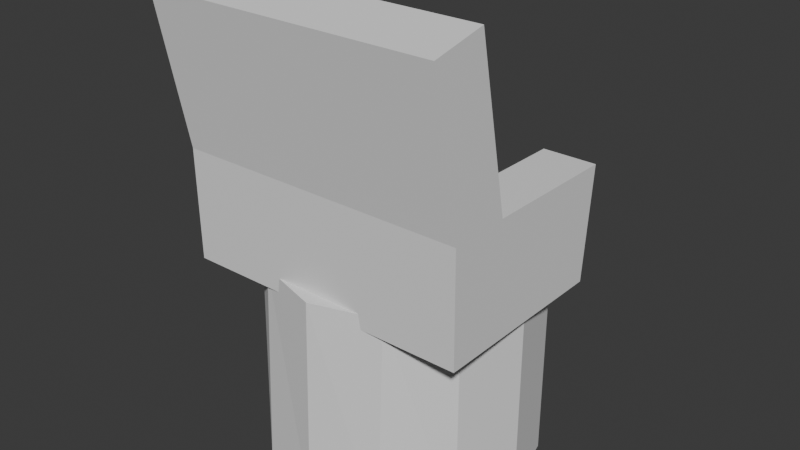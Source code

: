 # Source: cahir_3.blend  (saved by Blender 4.0.36; exported with 4.5.12 LTS)
import bpy
from mathutils import Matrix  # noqa: F401  (used for matrix-valued properties, if any)

bpy.ops.wm.read_factory_settings(use_empty=True)
scene = bpy.context.scene
scene.name = 'Scene'

# ---- collections
col_collection = bpy.data.collections.new('Collection'); scene.collection.children.link(col_collection)

# ---- images (referenced by path relative to the original .blend; pixels are not part of the script)
import os
ASSET_DIR = os.environ.get("B2B_ASSET_DIR", "")  # directory of the original .blend (textures are referenced by path, not embedded)
HERE = os.path.dirname(os.path.abspath(__file__))  # packed textures are extracted next to this script under _unpacked/

def load_image(name, relpath, width, height, colorspace="sRGB"):
    """Load a texture the original file referenced (path relative to the .blend, or extracted next to this script)."""
    p = next((c for c in (os.path.join(HERE, relpath), os.path.join(ASSET_DIR, relpath)) if relpath and os.path.exists(c)), "")
    if p:
        img = bpy.data.images.load(p, check_existing=True)
        img.name = name
    else:  # same state as the original file: an image datablock whose file is absent (Cycles renders it pink)
        img = bpy.data.images.new(name, width, height)
        img.source = "FILE"
        img.filepath = "//" + (relpath or name)
    img.colorspace_settings.name = colorspace
    return img
img_maptex_png = load_image('mapTex.png', 'mapTex.png', 1024, 1024, 'sRGB')

# ---- materials (node trees are filled in below, after node groups)
mat_material_001 = bpy.data.materials.new('Material.001')
mat_material_001.use_transparent_shadow = False

# ---- material node trees
mat_material_001.use_nodes = True; mat_material_001.node_tree.nodes.clear()
_N = mat_material_001.node_tree.nodes; _L = mat_material_001.node_tree.links
n0 = _N.new('ShaderNodeTexImage'); n0.name = 'Image Texture'; n0.location = (-293, 272)
n0.image = img_maptex_png
n1 = _N.new('ShaderNodeBsdfPrincipled'); n1.name = 'Principled BSDF'; n1.location = (-6, 293)
n1.inputs[3].default_value = 1.45
n2 = _N.new('ShaderNodeOutputMaterial'); n2.name = 'Material Output'; n2.location = (281, 310)
_L.new(n1.outputs[0], n2.inputs[0])
_L.new(n0.outputs[0], n1.inputs[0])
n2.is_active_output = True

# ---- world
world_world = bpy.data.worlds.new('World'); scene.world = world_world
world_world.use_nodes = True; world_world.node_tree.nodes.clear()
_N = world_world.node_tree.nodes; _L = world_world.node_tree.links
n0 = _N.new('ShaderNodeOutputWorld'); n0.name = 'World Output'; n0.location = (300, 300)
n1 = _N.new('ShaderNodeBackground'); n1.name = 'Background'; n1.location = (10, 300)
n1.inputs[0].default_value = (0.05088, 0.05088, 0.05088, 1.0)
_L.new(n1.outputs[0], n0.inputs[0])
n0.is_active_output = True
world_world.color = (0.05088, 0.05088, 0.05088)
world_world.use_sun_shadow = False
world_world.sun_shadow_jitter_overblur = 0.0

# ---- meshes
me_cube_001 = bpy.data.meshes.new('Cube.001')
me_cube_001.from_pydata([(0.9855, -0.8454, 10.97), (0.9855, -0.8407, 11.92), (0.9855, 1.05, 10.81), (0.9855, 1.052, 11.78), (0.9855, 0.1161, 11.0), (0.9855, 0.1162, 12.86), (0.9855, -0.3643, 12.88), (0.9855, -0.3684, 11.02), (0.9855, 0.6006, 10.87), (0.9855, 0.6006, 12.5), (0.0, 1.085, 10.64), (0.0, 1.087, 11.98), (0.0, -0.8584, 10.91), (0.0, -0.8704, 12.0), (0.0, 0.1164, 13.0), (0.0, 0.1161, 10.85), (0.0, -0.3785, 12.96), (0.0, -0.3839, 10.87), (0.0, 0.6161, 10.71), (0.0, 0.6161, 12.65), (0.6945, 1.089, 11.98), (0.6945, -0.8597, 10.89), (0.6945, 0.1165, 13.0), (0.6945, -0.3784, 12.95), (0.6945, 0.6161, 12.65), (0.6945, 1.087, 10.64), (0.6945, -0.8703, 11.99), (0.6945, 0.1161, 10.85), (0.6945, -0.3839, 10.87), (0.6945, 0.6161, 10.71), (0.9855, -0.6049, 12.69), (0.9855, -0.6103, 10.99), (0.0, -0.6266, 12.75), (0.0, -0.6335, 10.84), (0.6945, -0.6265, 12.75), (0.6945, -0.6335, 10.84), (0.9855, -0.1262, 11.01), (0.9855, -0.1244, 12.94), (0.0, -0.1339, 10.86), (0.0, -0.1314, 13.04), (0.6945, -0.1313, 13.04), (0.6945, -0.1339, 10.86), (0.9855, 0.9617, 10.75), (0.9855, 0.9597, 12.21), (0.0, 0.9528, 12.4), (0.0, 0.9528, 10.57), (0.6945, 0.9528, 12.4), (0.6945, 0.9528, 10.57), (1.013, 1.038, 11.74), (1.013, 1.036, 10.9), (1.013, 0.9499, 10.82), (1.013, -0.5958, 12.64), (1.013, -0.8239, 11.86), (1.013, -0.8175, 11.04), (1.013, -0.1232, 11.06), (1.013, 0.1158, 11.05), (1.013, 0.5937, 12.45), (1.013, 0.1159, 12.8), (1.013, -0.1217, 12.87), (1.013, -0.3584, 12.82), (1.013, -0.6007, 11.04), (1.013, -0.3621, 11.07), (1.013, 0.5937, 10.92), (1.013, 0.9479, 12.16), (0.9855, 1.007, 11.99), (1.013, 1.001, 11.99), (0.9855, 1.051, 11.21), (1.013, 1.042, 11.22), (0.9855, 1.005, 10.78), (1.013, 0.998, 10.82), (0.9855, -0.8731, 11.39), (1.013, -0.8441, 11.34), (1.013, -0.7243, 12.36), (0.9855, -0.7315, 12.41), (-0.9855, -0.8454, 10.97), (-0.9855, -0.8407, 11.92), (-0.9855, 1.05, 10.81), (-0.9855, 1.052, 11.78), (-0.9855, 0.1161, 11.0), (-0.9855, 0.1162, 12.86), (-0.9855, -0.3643, 12.88), (-0.9855, -0.3684, 11.02), (-0.9855, 0.6006, 10.87), (-0.9855, 0.6006, 12.5), (-0.6945, 1.089, 11.98), (-0.6945, -0.8597, 10.89), (-0.6945, 0.1165, 13.0), (-0.6945, -0.3784, 12.95), (-0.6945, 0.6161, 12.65), (-0.6945, 1.087, 10.64), (-0.6945, -0.8703, 11.99), (-0.6945, 0.1161, 10.85), (-0.6945, -0.3839, 10.87), (-0.6945, 0.6161, 10.71), (-0.9855, -0.6049, 12.69), (-0.9855, -0.6103, 10.99), (-0.6945, -0.6265, 12.75), (-0.6945, -0.6335, 10.84), (-0.9855, -0.1262, 11.01), (-0.9855, -0.1244, 12.94), (-0.6945, -0.1313, 13.04), (-0.6945, -0.1339, 10.86), (-0.9855, 0.9617, 10.75), (-0.9855, 0.9597, 12.21), (-0.6945, 0.9528, 12.4), (-0.6945, 0.9528, 10.57), (-1.013, 1.038, 11.74), (-1.013, 1.036, 10.9), (-1.013, 0.9499, 10.82), (-1.013, -0.5958, 12.64), (-1.013, -0.8239, 11.86), (-1.013, -0.8175, 11.04), (-1.013, -0.1232, 11.06), (-1.013, 0.1158, 11.05), (-1.013, 0.5937, 12.45), (-1.013, 0.1159, 12.8), (-1.013, -0.1217, 12.87), (-1.013, -0.3584, 12.82), (-1.013, -0.6007, 11.04), (-1.013, -0.3621, 11.07), (-1.013, 0.5937, 10.92), (-1.013, 0.9479, 12.16), (-0.9855, 1.007, 11.99), (-1.013, 1.001, 11.99), (-0.9855, 1.051, 11.21), (-1.013, 1.042, 11.22), (-0.9855, 1.005, 10.78), (-1.013, 0.998, 10.82), (-0.9855, -0.8731, 11.39), (-1.013, -0.8441, 11.34), (-1.013, -0.7243, 12.36), (-0.9855, -0.7315, 12.41), (-0.04001, -0.1231, 3.807), (0.1048, -0.07611, 3.807), (0.1048, 0.07611, 3.807), (-0.0464, 0.1209, 3.807), (-0.1293, -0.006776, 3.807), (-0.04001, -0.1231, 10.13), (0.1048, -0.07611, 10.13), (0.1048, 0.07611, 10.13), (-0.0464, 0.1209, 10.13), (-0.1293, -0.006776, 10.13), (-0.05806, -0.1796, 10.37), (0.1541, -0.1107, 10.37), (0.1541, 0.1124, 10.37), (-0.06743, 0.178, 10.37), (-0.1889, -0.00909, 10.37), (-0.05806, -0.1796, 10.94), (0.1541, -0.1107, 10.94), (0.1541, 0.1124, 10.94), (-0.06743, 0.178, 10.94), (-0.1889, -0.00909, 10.94), (0.2321, 0.1124, 9.849), (0.2321, -0.1107, 9.849), (0.1827, 0.07611, 9.609), (0.1827, -0.07611, 9.609), (0.2944, -0.07611, 9.239), (0.3079, -0.1107, 9.601), (0.2944, 0.07611, 9.239), (0.3079, 0.1124, 9.601), (0.5638, -0.07611, 9.02), (0.5697, -0.1107, 9.389), (0.5638, 0.07611, 9.02), (0.5697, 0.1124, 9.389), (0.5841, -0.1316, 8.887), (0.5942, -0.1911, 9.522), (0.5841, 0.1304, 8.887), (0.5942, 0.1928, 9.522), (0.8439, -0.1316, 8.752), (0.8541, -0.1911, 9.386), (0.8439, 0.1304, 8.752), (0.8541, 0.1928, 9.386), (-0.04001, -0.1231, 9.151), (-0.1293, -0.006776, 9.151), (-0.0464, 0.1209, 9.151), (0.1048, 0.07611, 9.151), (0.1048, -0.07611, 9.151), (-0.1293, -0.006776, 4.727), (-0.0464, 0.1209, 4.727), (0.1048, 0.07611, 4.727), (-0.04001, -0.1231, 4.727), (0.1048, -0.07611, 4.727), (-0.02859, -0.07292, 8.915), (0.05658, -0.04524, 8.915), (-0.08113, -0.004453, 8.915), (-0.03235, 0.07065, 8.915), (0.05658, 0.04431, 8.915), (-0.08113, -0.004453, 4.962), (-0.03235, 0.07065, 4.962), (0.05658, 0.04431, 4.962), (-0.02859, -0.07292, 4.962), (0.05658, -0.04524, 4.962), (-0.1106, 0.1916, 2.678), (1.075, -0.5221, 0.9536), (-0.1106, 0.1916, 3.955), (0.9913, -0.6686, 0.9536), (1.033, -0.498, 0.2823), (0.1106, 0.1916, 2.678), (0.1106, 0.1916, 3.955), (0.949, -0.6445, 0.2823), (0.2212, 0.0, 2.678), (0.9307, -0.4398, 0.004291), (0.847, -0.5863, 0.004291), (0.2212, 0.0, 3.955), (0.8287, -0.3816, 0.2823), (0.1106, -0.1916, 2.678), (0.1106, -0.1916, 3.955), (0.7451, -0.5281, 0.2823), (0.7865, -0.3575, 0.9536), (-0.1106, -0.1916, 2.678), (0.7028, -0.504, 0.9536), (-0.1106, -0.1916, 3.955), (-0.2212, 0.0, 2.678), (0.8287, -0.3816, 1.625), (-0.2212, 0.0, 3.955), (0.7451, -0.5281, 1.625), (0.9307, -0.4398, 1.903), (-0.08382, 0.1452, 4.173), (0.847, -0.5863, 1.903), (0.08382, 0.1452, 4.173), (1.033, -0.498, 1.625), (0.1676, 0.0, 4.173), (0.949, -0.6445, 1.625), (0.08382, -0.1452, 4.173), (1.085, -0.5226, 1.476), (-0.08382, -0.1452, 4.173), (0.9969, -0.6771, 1.476), (-0.1676, 0.0, 4.173), (0.7809, -0.349, 1.476), (0.6927, -0.5035, 1.476), (0.8254, -0.3744, 2.004), (0.7372, -0.5289, 2.004), (0.933, -0.4358, 2.297), (0.8448, -0.5903, 2.297), (1.041, -0.4972, 2.004), (0.9523, -0.6517, 2.004), (0.7388, -0.325, 2.931), (0.6506, -0.4795, 2.931), (0.8023, -0.3612, 2.931), (0.7141, -0.5157, 2.931), (0.9119, -0.4238, 2.931), (0.8237, -0.5783, 2.931), (1.072, -0.6191, 3.409), (1.049, -0.6606, 3.359), (1.029, -0.6785, 3.028), (1.026, -0.6664, 2.652), (1.037, -0.6281, 2.507), (1.063, -0.5842, 2.507), (1.09, -0.5553, 2.652), (1.102, -0.5522, 3.028), (1.097, -0.5781, 3.359), (-0.08528, 1.192, 0.9536), (0.08341, 1.193, 0.9536), (-0.08504, 1.143, 0.2823), (0.08365, 1.144, 0.2823), (-0.08447, 1.026, 0.004291), (0.08422, 1.027, 0.004291), (-0.08389, 0.9085, 0.2823), (0.0848, 0.9093, 0.2823), (-0.08365, 0.8598, 0.9536), (0.08504, 0.8607, 0.9536), (-0.08389, 0.9085, 1.625), (0.0848, 0.9093, 1.625), (-0.08447, 1.026, 1.903), (0.08422, 1.027, 1.903), (-0.08504, 1.143, 1.625), (0.08365, 1.144, 1.625), (-0.08994, 1.201, 1.476), (0.08798, 1.202, 1.476), (-0.08822, 0.8507, 1.476), (0.08969, 0.8516, 1.476), (-0.08847, 0.902, 2.004), (0.08944, 0.9029, 2.004), (-0.08908, 1.026, 2.297), (0.08884, 1.027, 2.297), (-0.08969, 1.15, 2.004), (0.08823, 1.151, 2.004), (-0.08799, 0.8023, 2.931), (0.08993, 0.8032, 2.931), (-0.08834, 0.8754, 2.931), (0.08957, 0.8763, 2.931), (-0.08896, 1.002, 2.931), (0.08895, 1.003, 2.931), (5.96e-08, 1.238, 3.409), (0.04762, 1.239, 3.359), (0.07296, 1.231, 3.028), (0.06416, 1.222, 2.652), (0.02534, 1.212, 2.507), (-0.02534, 1.212, 2.507), (-0.06416, 1.222, 2.652), (-0.07296, 1.231, 3.028), (-0.04762, 1.239, 3.359), (-1.075, 0.5221, 0.9536), (-0.9913, 0.6686, 0.9536), (-1.033, 0.498, 0.2823), (-0.949, 0.6445, 0.2823), (-0.9307, 0.4398, 0.004291), (-0.847, 0.5863, 0.004291), (-0.8287, 0.3816, 0.2823), (-0.7451, 0.5281, 0.2823), (-0.7865, 0.3575, 0.9536), (-0.7028, 0.504, 0.9536), (-0.8287, 0.3816, 1.625), (-0.7451, 0.5281, 1.625), (-0.9307, 0.4398, 1.903), (-0.847, 0.5863, 1.903), (-1.033, 0.498, 1.625), (-0.949, 0.6445, 1.625), (-1.085, 0.5226, 1.476), (-0.9969, 0.6771, 1.476), (-0.7809, 0.349, 1.476), (-0.6927, 0.5035, 1.476), (-0.8254, 0.3744, 2.004), (-0.7372, 0.5289, 2.004), (-0.933, 0.4358, 2.297), (-0.8448, 0.5903, 2.297), (-1.041, 0.4972, 2.004), (-0.9523, 0.6517, 2.004), (-0.7388, 0.325, 2.931), (-0.6506, 0.4795, 2.931), (-0.8023, 0.3612, 2.931), (-0.7141, 0.5157, 2.931), (-0.9119, 0.4238, 2.931), (-0.8237, 0.5783, 2.931), (-1.072, 0.6191, 3.409), (-1.049, 0.6606, 3.359), (-1.029, 0.6785, 3.028), (-1.026, 0.6664, 2.652), (-1.037, 0.6281, 2.507), (-1.063, 0.5842, 2.507), (-1.09, 0.5553, 2.652), (-1.102, 0.5522, 3.028), (-1.097, 0.5781, 3.359), (-0.9896, -0.6698, 0.9536), (-1.075, -0.5241, 0.9536), (-0.9476, -0.6453, 0.2823), (-1.033, -0.4996, 0.2823), (-0.8462, -0.5861, 0.004291), (-0.9313, -0.4404, 0.004291), (-0.7448, -0.5269, 0.2823), (-0.8299, -0.3812, 0.2823), (-0.7028, -0.5024, 0.9536), (-0.7879, -0.3567, 0.9536), (-0.7448, -0.5269, 1.625), (-0.8299, -0.3812, 1.625), (-0.8462, -0.5861, 1.903), (-0.9313, -0.4404, 1.903), (-0.9476, -0.6453, 1.625), (-1.033, -0.4996, 1.625), (-0.9951, -0.6784, 1.476), (-1.085, -0.5247, 1.476), (-0.6926, -0.5018, 1.476), (-0.7824, -0.3481, 1.476), (-0.7369, -0.5276, 2.004), (-0.8267, -0.374, 2.004), (-0.8439, -0.5901, 2.297), (-0.9336, -0.4364, 2.297), (-0.9508, -0.6525, 2.004), (-1.041, -0.4989, 2.004), (-0.6508, -0.4774, 2.931), (-0.7406, -0.3237, 2.931), (-0.714, -0.5142, 2.931), (-0.8037, -0.3606, 2.931), (-0.823, -0.5779, 2.931), (-0.9127, -0.4242, 2.931), (-1.072, -0.6191, 3.409), (-1.097, -0.5781, 3.359), (-1.102, -0.5522, 3.028), (-1.09, -0.5553, 2.652), (-1.063, -0.5842, 2.507), (-1.037, -0.6281, 2.507), (-1.026, -0.6664, 2.652), (-1.029, -0.6785, 3.028), (-1.049, -0.6606, 3.359), (0.08528, -1.192, 0.9536), (-0.08341, -1.193, 0.9536), (0.08504, -1.143, 0.2823), (-0.08365, -1.144, 0.2823), (0.08447, -1.026, 0.004291), (-0.08422, -1.027, 0.004291), (0.08389, -0.9085, 0.2823), (-0.0848, -0.9093, 0.2823), (0.08365, -0.8598, 0.9536), (-0.08504, -0.8607, 0.9536), (0.08389, -0.9085, 1.625), (-0.0848, -0.9093, 1.625), (0.08447, -1.026, 1.903), (-0.08422, -1.027, 1.903), (0.08504, -1.143, 1.625), (-0.08365, -1.144, 1.625), (0.08994, -1.201, 1.476), (-0.08798, -1.202, 1.476), (0.08822, -0.8507, 1.476), (-0.08969, -0.8516, 1.476), (0.08847, -0.902, 2.004), (-0.08944, -0.9029, 2.004), (0.08908, -1.026, 2.297), (-0.08884, -1.027, 2.297), (0.08969, -1.15, 2.004), (-0.08823, -1.151, 2.004), (0.08799, -0.8023, 2.931), (-0.08993, -0.8032, 2.931), (0.08834, -0.8754, 2.931), (-0.08957, -0.8763, 2.931), (0.08896, -1.002, 2.931), (-0.08896, -1.003, 2.931), (-1.788e-07, -1.238, 3.409), (-0.04762, -1.239, 3.359), (-0.07296, -1.231, 3.028), (-0.06416, -1.222, 2.652), (-0.02534, -1.212, 2.507), (0.02534, -1.212, 2.507), (0.06416, -1.222, 2.652), (0.07296, -1.231, 3.028), (0.04762, -1.239, 3.359), (0.9896, 0.6698, 0.9536), (1.075, 0.5241, 0.9536), (0.9476, 0.6453, 0.2823), (1.033, 0.4996, 0.2823), (0.8462, 0.5861, 0.004291), (0.9313, 0.4404, 0.004291), (0.7448, 0.5269, 0.2823), (0.8299, 0.3812, 0.2823), (0.7028, 0.5024, 0.9536), (0.7879, 0.3567, 0.9536), (0.7448, 0.5269, 1.625), (0.8299, 0.3812, 1.625), (0.8462, 0.5861, 1.903), (0.9313, 0.4404, 1.903), (0.9476, 0.6453, 1.625), (1.033, 0.4996, 1.625), (0.9951, 0.6784, 1.476), (1.085, 0.5247, 1.476), (0.6926, 0.5018, 1.476), (0.7824, 0.3481, 1.476), (0.7369, 0.5276, 2.004), (0.8267, 0.374, 2.004), (0.8439, 0.5901, 2.297), (0.9336, 0.4364, 2.297), (0.9508, 0.6525, 2.004), (1.041, 0.4989, 2.004), (0.6508, 0.4774, 2.931), (0.7406, 0.3237, 2.931), (0.714, 0.5142, 2.931), (0.8037, 0.3606, 2.931), (0.823, 0.5779, 2.931), (0.9127, 0.4242, 2.931), (1.072, 0.6191, 3.409), (1.097, 0.5781, 3.359), (1.102, 0.5522, 3.028), (1.09, 0.5553, 2.652), (1.063, 0.5842, 2.507), (1.037, 0.6281, 2.507), (1.026, 0.6664, 2.652), (1.029, 0.6785, 3.028), (1.049, 0.6606, 3.359), (-0.07296, 0.1916, 3.302), (0.04762, 0.1916, 3.636), (2.235e-08, 0.1916, 3.686), (-0.04762, 0.1916, 3.636), (-0.06416, 0.1916, 2.922), (-0.02534, 0.1916, 2.774), (0.06416, 0.1916, 2.922), (0.07296, 0.1916, 3.302), (0.02534, 0.1916, 2.774), (0.1897, 0.05456, 3.636), (0.1659, 0.0958, 3.686), (0.1295, 0.159, 3.302), (0.1421, 0.137, 3.636), (0.2024, 0.03262, 3.302), (0.198, 0.04024, 2.922), (0.1786, 0.07386, 2.774), (0.1339, 0.1514, 2.922), (0.1533, 0.1177, 2.774), (0.1421, -0.137, 3.636), (0.1659, -0.0958, 3.686), (0.2024, -0.03262, 3.302), (0.1897, -0.05456, 3.636), (0.1295, -0.159, 3.302), (0.1339, -0.1514, 2.922), (0.1533, -0.1177, 2.774), (0.198, -0.04024, 2.922), (0.1786, -0.07386, 2.774), (-0.04762, -0.1916, 3.636), (-6.706e-08, -0.1916, 3.686), (0.07296, -0.1916, 3.302), (0.04762, -0.1916, 3.636), (-0.07296, -0.1916, 3.302), (-0.06416, -0.1916, 2.922), (-0.02534, -0.1916, 2.774), (0.06416, -0.1916, 2.922), (0.02534, -0.1916, 2.774), (-0.1295, -0.159, 3.302), (-0.1897, -0.05456, 3.636), (-0.1659, -0.0958, 3.686), (-0.1421, -0.137, 3.636), (-0.1339, -0.1514, 2.922), (-0.1533, -0.1177, 2.774), (-0.198, -0.04024, 2.922), (-0.2024, -0.03262, 3.302), (-0.1786, -0.07386, 2.774), (-0.2024, 0.03262, 3.302), (-0.1421, 0.137, 3.636), (-0.1659, 0.0958, 3.686), (-0.1897, 0.05456, 3.636), (-0.198, 0.04024, 2.922), (-0.1786, 0.07386, 2.774), (-0.1339, 0.1514, 2.922), (-0.1295, 0.159, 3.302), (-0.1533, 0.1177, 2.774), (0.0, -1.099, 20.31), (0.0, -0.8014, 20.57), (0.0, -0.9558, 15.66), (0.0, -0.6586, 15.92), (0.0, -0.815, 11.76), (0.0, -0.8742, 12.02), (0.0, -0.6228, 11.93), (0.0, -0.577, 12.28), (0.9681, -0.8742, 12.02), (1.021, -0.8149, 11.76), (0.9681, -1.099, 20.31), (1.021, -1.046, 20.35), (0.9681, -0.577, 12.28), (1.021, -0.6228, 11.93), (1.021, -0.8539, 20.52), (0.9681, -0.8014, 20.57), (0.0, -1.247, 24.16), (0.0, -1.207, 24.53), (0.0, -1.017, 24.77), (0.0, -0.954, 24.54), (0.9681, -0.954, 24.54), (1.021, -1.017, 24.77), (0.9681, -1.247, 24.16), (1.021, -1.207, 24.53), (0.9681, -0.6586, 15.92), (1.021, -0.7111, 15.87), (1.021, -0.9032, 15.71), (0.9681, -0.9558, 15.66), (-0.9681, -0.8742, 12.02), (-1.021, -0.8149, 11.76), (-0.9681, -1.099, 20.31), (-1.021, -1.046, 20.35), (-0.9681, -0.577, 12.28), (-1.021, -0.6228, 11.93), (-1.021, -0.8539, 20.52), (-0.9681, -0.8014, 20.57), (-0.9681, -0.954, 24.54), (-1.021, -1.017, 24.77), (-0.9681, -1.247, 24.16), (-1.021, -1.207, 24.53), (-0.9681, -0.6586, 15.92), (-1.021, -0.7111, 15.87), (-1.021, -0.9032, 15.71), (-0.9681, -0.9558, 15.66), (0.8932, -0.3298, 16.33), (1.184, -0.3298, 16.33), (0.8932, -0.003879, 16.5), (1.184, -0.003879, 16.5), (0.8932, 0.3229, 16.42), (1.184, 0.3229, 16.42), (0.8932, 0.6348, 16.02), (1.184, 0.6348, 16.02), (0.8932, -0.6417, 15.99), (1.184, -0.6417, 15.99), (0.8932, -0.9437, 15.63), (1.184, -0.9437, 15.63), (0.8932, -0.3249, 15.94), (1.184, -0.3249, 15.94), (0.8932, 0.001072, 16.11), (1.184, 0.001072, 16.11), (0.8932, 0.3278, 16.02), (1.184, 0.3278, 16.02), (0.8932, 0.6397, 15.63), (1.184, 0.6397, 15.63), (0.8932, -0.6368, 15.6), (1.184, -0.6368, 15.6), (0.8932, -0.9388, 15.23), (1.184, -0.9388, 15.23), (0.9208, 0.7263, 15.76), (1.16, 0.7263, 15.76), (0.9208, 0.7302, 15.46), (1.16, 0.7302, 15.46), (0.995, 0.7765, 15.56), (1.092, 0.7765, 15.56), (0.995, 0.779, 15.35), (1.092, 0.779, 15.35), (1.184, 0.4777, 16.26), (0.8932, 0.4777, 16.26), (1.184, 0.4827, 15.86), (0.8932, 0.4827, 15.86), (1.099, 0.5829, 15.06), (0.9789, 0.5829, 15.06), (1.099, 0.4258, 15.3), (0.9789, 0.4258, 15.3), (1.081, 0.512, 14.36), (1.003, 0.512, 14.36), (1.081, 0.3579, 14.51), (1.003, 0.3579, 14.51), (1.081, 0.4653, 13.62), (1.003, 0.4653, 13.62), (1.081, 0.3103, 13.74), (1.003, 0.3103, 13.74), (1.081, 0.4249, 12.74), (1.003, 0.4249, 12.74), (1.081, 0.2688, 12.81), (1.003, 0.2688, 12.81), (1.081, 0.4007, 11.78), (1.003, 0.4007, 11.78), (1.081, 0.2447, 11.85), (1.003, 0.2447, 11.85), (1.081, 0.3881, 10.92), (1.003, 0.3881, 10.92), (1.081, 0.2316, 10.95), (1.003, 0.2316, 10.95), (-0.8932, -0.3298, 16.33), (-1.184, -0.3298, 16.33), (-0.8932, -0.003879, 16.5), (-1.184, -0.003879, 16.5), (-0.8932, 0.3229, 16.42), (-1.184, 0.3229, 16.42), (-0.8932, 0.6348, 16.02), (-1.184, 0.6348, 16.02), (-0.8932, -0.6417, 15.99), (-1.184, -0.6417, 15.99), (-0.8932, -0.9437, 15.63), (-1.184, -0.9437, 15.63), (-0.8932, -0.3249, 15.94), (-1.184, -0.3249, 15.94), (-0.8932, 0.001072, 16.11), (-1.184, 0.001072, 16.11), (-0.8932, 0.3278, 16.02), (-1.184, 0.3278, 16.02), (-0.8932, 0.6397, 15.63), (-1.184, 0.6397, 15.63), (-0.8932, -0.6368, 15.6), (-1.184, -0.6368, 15.6), (-0.8932, -0.9388, 15.23), (-1.184, -0.9388, 15.23), (-0.9208, 0.7263, 15.76), (-1.16, 0.7263, 15.76), (-0.9208, 0.7302, 15.46), (-1.16, 0.7302, 15.46), (-0.995, 0.7765, 15.56), (-1.092, 0.7765, 15.56), (-0.995, 0.779, 15.35), (-1.092, 0.779, 15.35), (-1.184, 0.4777, 16.26), (-0.8932, 0.4777, 16.26), (-1.184, 0.4827, 15.86), (-0.8932, 0.4827, 15.86), (-1.099, 0.5829, 15.06), (-0.9789, 0.5829, 15.06), (-1.099, 0.4258, 15.3), (-0.9789, 0.4258, 15.3), (-1.081, 0.512, 14.36), (-1.003, 0.512, 14.36), (-1.081, 0.3579, 14.51), (-1.003, 0.3579, 14.51), (-1.081, 0.4653, 13.62), (-1.003, 0.4653, 13.62), (-1.081, 0.3103, 13.74), (-1.003, 0.3103, 13.74), (-1.081, 0.4249, 12.74), (-1.003, 0.4249, 12.74), (-1.081, 0.2688, 12.81), (-1.003, 0.2688, 12.81), (-1.081, 0.4007, 11.78), (-1.003, 0.4007, 11.78), (-1.081, 0.2447, 11.85), (-1.003, 0.2447, 11.85), (-1.081, 0.3881, 10.92), (-1.003, 0.3881, 10.92), (-1.081, 0.2316, 10.95), (-1.003, 0.2316, 10.95)], [], [(25, 20, 3, 66, 2), (9, 5, 57, 56), (35, 31, 0, 21), (29, 8, 4, 27), (4, 8, 62, 55), (41, 36, 7, 28), (36, 4, 55, 54), (5, 37, 58, 57), (47, 42, 8, 29), (46, 44, 19, 24), (40, 39, 16, 23), (24, 19, 14, 22), (34, 32, 13, 26), (21, 26, 13, 12), (0, 70, 1, 26, 21), (30, 34, 26, 1, 73), (9, 24, 22, 5), (37, 40, 23, 6), (43, 46, 24, 9), (45, 47, 29, 18), (38, 41, 28, 17), (18, 29, 27, 15), (33, 35, 21, 12), (10, 11, 20, 25), (17, 28, 35, 33), (6, 23, 34, 30), (23, 16, 32, 34), (28, 7, 31, 35), (7, 36, 54, 61), (15, 27, 41, 38), (5, 22, 40, 37), (22, 14, 39, 40), (1, 70, 71, 52), (27, 4, 36, 41), (10, 25, 47, 45), (3, 20, 46, 43, 64), (20, 11, 44, 46), (25, 2, 68, 42, 47), (31, 7, 61, 60), (60, 51, 72, 52, 71, 53), (62, 56, 57, 55), (54, 58, 59, 61), (50, 63, 56, 62), (61, 59, 51, 60), (55, 57, 58, 54), (49, 67, 48, 65, 63, 50, 69), (43, 9, 56, 63), (8, 42, 50, 62), (2, 66, 67, 49), (6, 30, 51, 59), (3, 64, 65, 48), (42, 68, 69, 50), (0, 31, 60, 53), (37, 6, 59, 58), (30, 73, 72, 51), (65, 64, 43, 63), (67, 66, 3, 48), (69, 68, 2, 49), (71, 70, 0, 53), (72, 73, 1, 52), (89, 76, 124, 77, 84), (83, 114, 115, 79), (97, 85, 74, 95), (93, 91, 78, 82), (78, 113, 120, 82), (101, 92, 81, 98), (98, 112, 113, 78), (79, 115, 116, 99), (105, 93, 82, 102), (104, 88, 19, 44), (100, 87, 16, 39), (88, 86, 14, 19), (96, 90, 13, 32), (85, 12, 13, 90), (74, 85, 90, 75, 128), (94, 131, 75, 90, 96), (83, 79, 86, 88), (99, 80, 87, 100), (103, 83, 88, 104), (45, 18, 93, 105), (38, 17, 92, 101), (18, 15, 91, 93), (33, 12, 85, 97), (10, 89, 84, 11), (17, 33, 97, 92), (80, 94, 96, 87), (87, 96, 32, 16), (92, 97, 95, 81), (81, 119, 112, 98), (15, 38, 101, 91), (79, 99, 100, 86), (86, 100, 39, 14), (75, 110, 129, 128), (91, 101, 98, 78), (10, 45, 105, 89), (77, 122, 103, 104, 84), (84, 104, 44, 11), (89, 105, 102, 126, 76), (95, 118, 119, 81), (118, 111, 129, 110, 130, 109), (120, 113, 115, 114), (112, 119, 117, 116), (108, 120, 114, 121), (119, 118, 109, 117), (113, 112, 116, 115), (107, 127, 108, 121, 123, 106, 125), (103, 121, 114, 83), (82, 120, 108, 102), (76, 107, 125, 124), (80, 117, 109, 94), (77, 106, 123, 122), (102, 108, 127, 126), (74, 111, 118, 95), (99, 116, 117, 80), (94, 109, 130, 131), (123, 121, 103, 122), (125, 106, 77, 124), (127, 107, 76, 126), (129, 111, 74, 128), (130, 110, 75, 131), (173, 172, 137, 141), (174, 173, 141, 140), (175, 174, 140, 139), (172, 176, 138, 137), (176, 175, 139, 138), (137, 138, 143, 142), (140, 141, 146, 145), (144, 143, 153, 152), (141, 137, 142, 146), (139, 140, 145, 144), (146, 142, 147, 151), (144, 145, 150, 149), (142, 143, 148, 147), (145, 146, 151, 150), (143, 144, 149, 148), (149, 150, 151, 147, 148), (143, 138, 155, 153), (155, 154, 158, 156), (139, 144, 152, 154), (138, 139, 154, 155), (156, 158, 162, 160), (152, 153, 157, 159), (154, 152, 159, 158), (153, 155, 156, 157), (162, 163, 167, 166), (158, 159, 163, 162), (159, 157, 161, 163), (157, 156, 160, 161), (167, 165, 169, 171), (163, 161, 165, 167), (161, 160, 164, 165), (160, 162, 166, 164), (168, 170, 171, 169), (165, 164, 168, 169), (164, 166, 170, 168), (166, 167, 171, 170), (183, 186, 175, 176), (182, 183, 176, 172), (186, 185, 174, 175), (185, 184, 173, 174), (184, 182, 172, 173), (136, 132, 180, 177), (135, 136, 177, 178), (134, 135, 178, 179), (132, 133, 181, 180), (133, 134, 179, 181), (187, 190, 182, 184), (188, 187, 184, 185), (189, 188, 185, 186), (190, 191, 183, 182), (191, 189, 186, 183), (181, 179, 189, 191), (180, 181, 191, 190), (179, 178, 188, 189), (178, 177, 187, 188), (177, 180, 190, 187), (460, 192, 194, 198, 197, 462, 463, 457, 458, 459, 456), (462, 197, 192, 460, 461, 464), (197, 198, 203, 200, 470, 469, 465, 466, 468, 467, 472), (470, 200, 197, 472, 473, 471), (200, 203, 206, 205, 479, 478, 474, 475, 477, 476, 481), (479, 205, 200, 481, 482, 480), (205, 206, 211, 209, 488, 487, 483, 484, 486, 485, 490), (488, 209, 205, 490, 491, 489), (211, 206, 223, 225), (496, 209, 211, 214, 212, 498, 499, 493, 494, 495, 492), (498, 212, 209, 496, 497, 500), (505, 212, 214, 194, 192, 507, 508, 502, 503, 504, 501), (507, 192, 212, 505, 506, 509), (192, 197, 200, 205, 209, 212), (225, 223, 221, 219, 217, 227), (203, 198, 219, 221), (214, 211, 225, 227), (198, 194, 217, 219), (206, 203, 221, 223), (194, 214, 227, 217), (193, 195, 199, 196), (196, 199, 202, 201), (201, 202, 207, 204), (204, 207, 210, 208), (208, 210, 215, 213), (213, 215, 218, 216), (202, 199, 195, 222, 218, 215, 210, 207), (216, 218, 222, 220), (220, 222, 195, 193), (220, 193, 196, 201, 204, 208, 213, 216), (234, 224, 228, 230, 232), (224, 226, 229, 228), (232, 230, 238, 240), (233, 232, 240, 241), (232, 233, 235, 234), (234, 235, 226, 224), (231, 229, 226, 235, 233), (236, 237, 239, 238), (238, 239, 241, 240), (229, 231, 239, 237), (228, 229, 237, 236), (231, 233, 241, 239), (230, 228, 236, 238), (243, 242, 475, 474), (243, 474, 478, 244), (479, 245, 244, 478), (246, 245, 479, 480), (247, 246, 480, 482), (481, 248, 247, 482), (476, 249, 248, 481), (250, 249, 476, 477), (242, 250, 477, 475), (250, 242, 243, 244, 245, 246, 247, 248, 249), (251, 252, 254, 253), (253, 254, 256, 255), (255, 256, 258, 257), (257, 258, 260, 259), (259, 260, 262, 261), (261, 262, 264, 263), (256, 254, 252, 266, 264, 262, 260, 258), (263, 264, 266, 265), (265, 266, 252, 251), (265, 251, 253, 255, 257, 259, 261, 263), (275, 267, 269, 271, 273), (267, 268, 270, 269), (273, 271, 279, 281), (274, 273, 281, 282), (273, 274, 276, 275), (275, 276, 268, 267), (272, 270, 268, 276, 274), (277, 278, 280, 279), (279, 280, 282, 281), (270, 272, 280, 278), (269, 270, 278, 277), (272, 274, 282, 280), (271, 269, 277, 279), (457, 284, 283, 458), (285, 284, 457, 463), (462, 286, 285, 463), (464, 287, 286, 462), (461, 288, 287, 464), (288, 461, 460, 289), (456, 290, 289, 460), (459, 291, 290, 456), (458, 283, 291, 459), (291, 283, 284, 285, 286, 287, 288, 289, 290), (292, 293, 295, 294), (294, 295, 297, 296), (296, 297, 299, 298), (298, 299, 301, 300), (300, 301, 303, 302), (302, 303, 305, 304), (297, 295, 293, 307, 305, 303, 301, 299), (304, 305, 307, 306), (306, 307, 293, 292), (306, 292, 294, 296, 298, 300, 302, 304), (316, 308, 310, 312, 314), (308, 309, 311, 310), (314, 312, 320, 322), (315, 314, 322, 323), (314, 315, 317, 316), (316, 317, 309, 308), (313, 311, 309, 317, 315), (318, 319, 321, 320), (320, 321, 323, 322), (311, 313, 321, 319), (310, 311, 319, 318), (313, 315, 323, 321), (312, 310, 318, 320), (502, 325, 324, 503), (325, 502, 508, 326), (327, 326, 508, 507), (509, 328, 327, 507), (506, 329, 328, 509), (329, 506, 505, 330), (501, 331, 330, 505), (504, 332, 331, 501), (503, 324, 332, 504), (332, 324, 325, 326, 327, 328, 329, 330, 331), (333, 334, 336, 335), (335, 336, 338, 337), (337, 338, 340, 339), (339, 340, 342, 341), (341, 342, 344, 343), (343, 344, 346, 345), (338, 336, 334, 348, 346, 344, 342, 340), (345, 346, 348, 347), (347, 348, 334, 333), (347, 333, 335, 337, 339, 341, 343, 345), (357, 349, 351, 353, 355), (349, 350, 352, 351), (355, 353, 361, 363), (356, 355, 363, 364), (355, 356, 358, 357), (357, 358, 350, 349), (354, 352, 350, 358, 356), (359, 360, 362, 361), (361, 362, 364, 363), (352, 354, 362, 360), (351, 352, 360, 359), (354, 356, 364, 362), (353, 351, 359, 361), (493, 366, 365, 494), (499, 367, 366, 493), (498, 368, 367, 499), (500, 369, 368, 498), (497, 370, 369, 500), (370, 497, 496, 371), (492, 372, 371, 496), (495, 373, 372, 492), (494, 365, 373, 495), (373, 365, 366, 367, 368, 369, 370, 371, 372), (374, 375, 377, 376), (376, 377, 379, 378), (378, 379, 381, 380), (380, 381, 383, 382), (382, 383, 385, 384), (384, 385, 387, 386), (379, 377, 375, 389, 387, 385, 383, 381), (386, 387, 389, 388), (388, 389, 375, 374), (388, 374, 376, 378, 380, 382, 384, 386), (398, 390, 392, 394, 396), (390, 391, 393, 392), (396, 394, 402, 404), (397, 396, 404, 405), (396, 397, 399, 398), (398, 399, 391, 390), (395, 393, 391, 399, 397), (400, 401, 403, 402), (402, 403, 405, 404), (393, 395, 403, 401), (392, 393, 401, 400), (395, 397, 405, 403), (394, 392, 400, 402), (483, 407, 406, 484), (487, 408, 407, 483), (408, 487, 488, 409), (489, 410, 409, 488), (491, 411, 410, 489), (411, 491, 490, 412), (413, 412, 490, 485), (486, 414, 413, 485), (484, 406, 414, 486), (414, 406, 407, 408, 409, 410, 411, 412, 413), (415, 416, 418, 417), (417, 418, 420, 419), (419, 420, 422, 421), (421, 422, 424, 423), (423, 424, 426, 425), (425, 426, 428, 427), (420, 418, 416, 430, 428, 426, 424, 422), (427, 428, 430, 429), (429, 430, 416, 415), (429, 415, 417, 419, 421, 423, 425, 427), (439, 431, 433, 435, 437), (431, 432, 434, 433), (437, 435, 443, 445), (438, 437, 445, 446), (437, 438, 440, 439), (439, 440, 432, 431), (436, 434, 432, 440, 438), (441, 442, 444, 443), (443, 444, 446, 445), (434, 436, 444, 442), (433, 434, 442, 441), (436, 438, 446, 444), (435, 433, 441, 443), (448, 447, 466, 465), (449, 448, 465, 469), (450, 449, 469, 470), (451, 450, 470, 471), (452, 451, 471, 473), (472, 453, 452, 473), (454, 453, 472, 467), (455, 454, 467, 468), (447, 455, 468, 466), (455, 447, 448, 449, 450, 451, 452, 453, 454), (512, 510, 511, 513), (511, 510, 526, 527, 528, 529), (525, 511, 529, 530), (510, 520, 532, 526), (518, 537, 512, 515), (537, 520, 510, 512), (531, 528, 527, 533), (535, 524, 521, 536), (513, 511, 525, 534), (517, 513, 534, 522), (521, 524, 531, 533), (523, 535, 536, 519), (516, 523, 519, 514), (516, 514, 515, 517), (523, 516, 517, 522), (535, 523, 522, 534), (537, 518, 519, 536), (514, 519, 518, 515), (528, 531, 530, 529), (533, 527, 526, 532), (525, 530, 531, 524), (532, 520, 521, 533), (524, 535, 534, 525), (520, 537, 536, 521), (515, 512, 513, 517), (545, 546, 529, 511), (510, 526, 548, 540), (538, 515, 512, 553), (553, 512, 510, 540), (547, 549, 527, 528), (551, 552, 541, 544), (513, 550, 545, 511), (517, 542, 550, 513), (541, 549, 547, 544), (543, 539, 552, 551), (516, 514, 539, 543), (543, 542, 517, 516), (551, 550, 542, 543), (553, 552, 539, 538), (514, 515, 538, 539), (528, 529, 546, 547), (549, 548, 526, 527), (545, 544, 547, 546), (548, 549, 541, 540), (544, 545, 550, 551), (540, 541, 552, 553), (554, 556, 557, 555), (556, 558, 559, 557), (587, 560, 561, 586), (555, 563, 562, 554), (563, 565, 564, 562), (566, 567, 569, 568), (568, 569, 571, 570), (588, 573, 590, 592), (567, 566, 574, 575), (575, 574, 576, 577), (556, 554, 566, 568), (561, 560, 578, 579), (562, 564, 576, 574), (554, 562, 574, 566), (586, 561, 573, 588), (565, 563, 575, 577), (557, 559, 571, 569), (563, 555, 567, 575), (555, 557, 569, 567), (587, 558, 570, 589), (558, 556, 568, 570), (564, 565, 577, 576), (581, 579, 583, 585), (572, 573, 581, 580), (560, 572, 580, 578), (573, 561, 579, 581), (583, 582, 584, 585), (580, 581, 585, 584), (578, 580, 584, 582), (579, 578, 582, 583), (560, 587, 589, 572), (559, 586, 588, 571), (570, 571, 588, 589), (558, 587, 586, 559), (591, 593, 597, 595), (589, 588, 592, 593), (573, 572, 591, 590), (572, 589, 593, 591), (597, 596, 600, 601), (590, 591, 595, 594), (593, 592, 596, 597), (592, 590, 594, 596), (599, 601, 605, 603), (596, 594, 598, 600), (595, 597, 601, 599), (594, 595, 599, 598), (603, 605, 609, 607), (598, 599, 603, 602), (601, 600, 604, 605), (600, 598, 602, 604), (609, 608, 612, 613), (602, 603, 607, 606), (605, 604, 608, 609), (604, 602, 606, 608), (613, 612, 610, 611), (608, 606, 610, 612), (607, 609, 613, 611), (606, 607, 611, 610), (614, 615, 617, 616), (616, 617, 619, 618), (647, 646, 621, 620), (615, 614, 622, 623), (623, 622, 624, 625), (626, 628, 629, 627), (628, 630, 631, 629), (648, 652, 650, 633), (627, 635, 634, 626), (635, 637, 636, 634), (616, 628, 626, 614), (621, 639, 638, 620), (622, 634, 636, 624), (614, 626, 634, 622), (646, 648, 633, 621), (625, 637, 635, 623), (617, 629, 631, 619), (623, 635, 627, 615), (615, 627, 629, 617), (647, 649, 630, 618), (618, 630, 628, 616), (624, 636, 637, 625), (641, 645, 643, 639), (632, 640, 641, 633), (620, 638, 640, 632), (633, 641, 639, 621), (643, 645, 644, 642), (640, 644, 645, 641), (638, 642, 644, 640), (639, 643, 642, 638), (620, 632, 649, 647), (619, 631, 648, 646), (630, 649, 648, 631), (618, 619, 646, 647), (651, 655, 657, 653), (649, 653, 652, 648), (633, 650, 651, 632), (632, 651, 653, 649), (657, 661, 660, 656), (650, 654, 655, 651), (653, 657, 656, 652), (652, 656, 654, 650), (659, 663, 665, 661), (656, 660, 658, 654), (655, 659, 661, 657), (654, 658, 659, 655), (663, 667, 669, 665), (658, 662, 663, 659), (661, 665, 664, 660), (660, 664, 662, 658), (669, 673, 672, 668), (662, 666, 667, 663), (665, 669, 668, 664), (664, 668, 666, 662), (673, 671, 670, 672), (668, 672, 670, 666), (667, 671, 673, 669), (666, 670, 671, 667)])
me_cube_001.polygons.foreach_set('use_smooth', [True] * 556)
_uv = me_cube_001.uv_layers.new(name='UVMap')
_uv.uv.foreach_set('vector', [0.04634, 0.9403, 0.07819, 0.9403, 0.07819, 0.9459, 0.0594, 0.9459, 0.04634, 0.9459, 0.06319, 0.7994, 0.06319, 0.8074, 0.06319, 0.8074, 0.06319, 0.7994, 0.03065, 0.9461, 0.03536, 0.9461, 0.03536, 0.9494, 0.03065, 0.9494, 0.02576, 0.7994, 0.03134, 0.7994, 0.03134, 0.8074, 0.02576, 0.8074, 0.03134, 0.8074, 0.03134, 0.7994, 0.03134, 0.7994, 0.03134, 0.8074, 0.02576, 0.8113, 0.03134, 0.8113, 0.03134, 0.8153, 0.02576, 0.8153, 0.03134, 0.8113, 0.03134, 0.8074, 0.03134, 0.8074, 0.03134, 0.8113, 0.06319, 0.8074, 0.06319, 0.8113, 0.06319, 0.8113, 0.06319, 0.8074, 0.04076, 0.9485, 0.04634, 0.9485, 0.04634, 0.9538, 0.04076, 0.9538, 0.08378, 0.9485, 0.09412, 0.9485, 0.09412, 0.9538, 0.08378, 0.9538, 0.06878, 0.8113, 0.07912, 0.8113, 0.07912, 0.8153, 0.06878, 0.8153, 0.06878, 0.7994, 0.07912, 0.7994, 0.07912, 0.8074, 0.06878, 0.8074, 0.06878, 0.8193, 0.07912, 0.8193, 0.07912, 0.8233, 0.06878, 0.8233, 0.03134, 0.8289, 0.06319, 0.8289, 0.06319, 0.8392, 0.03134, 0.8392, 0.03134, 0.8233, 0.0467, 0.8233, 0.06319, 0.8233, 0.06319, 0.8289, 0.03134, 0.8289, 0.06319, 0.8193, 0.06878, 0.8193, 0.06878, 0.8233, 0.06319, 0.8233, 0.06319, 0.8212, 0.06319, 0.7994, 0.06878, 0.7994, 0.06878, 0.8074, 0.06319, 0.8074, 0.06319, 0.8113, 0.06878, 0.8113, 0.06878, 0.8153, 0.06319, 0.8153, 0.07819, 0.9485, 0.08378, 0.9485, 0.08378, 0.9538, 0.07819, 0.9538, 0.03042, 0.9485, 0.04076, 0.9485, 0.04076, 0.9538, 0.03042, 0.9538, 0.01542, 0.8113, 0.02576, 0.8113, 0.02576, 0.8153, 0.01542, 0.8153, 0.01542, 0.7994, 0.02576, 0.7994, 0.02576, 0.8074, 0.01542, 0.8074, 0.02195, 0.9461, 0.03065, 0.9461, 0.03065, 0.9494, 0.02195, 0.9494, 0.04634, 0.9299, 0.07819, 0.9299, 0.07819, 0.9403, 0.04634, 0.9403, 0.01542, 0.8153, 0.02576, 0.8153, 0.02576, 0.8193, 0.01542, 0.8193, 0.06319, 0.8153, 0.06878, 0.8153, 0.06878, 0.8193, 0.06319, 0.8193, 0.06878, 0.8153, 0.07912, 0.8153, 0.07912, 0.8193, 0.06878, 0.8193, 0.02576, 0.8153, 0.03134, 0.8153, 0.03134, 0.8193, 0.02576, 0.8193, 0.03134, 0.8153, 0.03134, 0.8113, 0.03134, 0.8113, 0.03134, 0.8153, 0.01542, 0.8074, 0.02576, 0.8074, 0.02576, 0.8113, 0.01542, 0.8113, 0.06319, 0.8074, 0.06878, 0.8074, 0.06878, 0.8113, 0.06319, 0.8113, 0.06878, 0.8074, 0.07912, 0.8074, 0.07912, 0.8113, 0.06878, 0.8113, 0.06319, 0.8233, 0.0467, 0.8233, 0.04601, 0.8233, 0.06319, 0.8233, 0.02576, 0.8074, 0.03134, 0.8074, 0.03134, 0.8113, 0.02576, 0.8113, 0.03042, 0.9459, 0.04076, 0.9459, 0.04076, 0.9485, 0.03042, 0.9485, 0.07819, 0.9459, 0.08378, 0.9459, 0.08378, 0.9485, 0.07819, 0.9485, 0.07819, 0.9471, 0.08378, 0.9459, 0.09412, 0.9459, 0.09412, 0.9485, 0.08378, 0.9485, 0.04076, 0.9459, 0.04634, 0.9459, 0.04634, 0.9472, 0.04634, 0.9485, 0.04076, 0.9485, 0.03134, 0.8193, 0.03134, 0.8153, 0.03134, 0.8153, 0.03134, 0.8193, 0.0444, 0.9566, 0.09137, 0.9566, 0.09137, 0.9593, 0.09137, 0.9624, 0.06603, 0.9624, 0.0444, 0.9624, 0.0444, 0.9272, 0.09137, 0.9272, 0.09137, 0.939, 0.0444, 0.939, 0.0444, 0.9448, 0.09137, 0.9448, 0.09137, 0.9507, 0.0444, 0.9507, 0.0371, 0.9219, 0.0929, 0.9219, 0.0929, 0.9313, 0.0371, 0.9313, 0.0444, 0.9507, 0.09137, 0.9507, 0.09137, 0.9566, 0.0444, 0.9566, 0.0444, 0.939, 0.09137, 0.939, 0.09137, 0.9448, 0.0444, 0.9448, 0.0371, 0.9174, 0.05919, 0.9174, 0.0929, 0.9174, 0.0929, 0.9196, 0.0929, 0.9219, 0.0371, 0.9219, 0.0371, 0.9198, 0.07819, 0.9485, 0.07819, 0.9538, 0.07819, 0.9538, 0.07819, 0.9485, 0.04634, 0.9538, 0.04634, 0.9485, 0.04634, 0.9485, 0.04634, 0.9538, 0.04634, 0.9459, 0.0594, 0.9459, 0.05895, 0.9459, 0.04634, 0.9459, 0.06319, 0.8153, 0.06319, 0.8193, 0.06319, 0.8193, 0.06319, 0.8153, 0.07819, 0.9459, 0.07819, 0.9471, 0.07819, 0.9471, 0.07819, 0.9459, 0.04634, 0.9485, 0.04634, 0.9472, 0.04634, 0.9472, 0.04634, 0.9485, 0.03536, 0.9494, 0.03536, 0.9461, 0.03536, 0.9461, 0.03536, 0.9494, 0.06319, 0.8113, 0.06319, 0.8153, 0.06319, 0.8153, 0.06319, 0.8113, 0.06319, 0.8193, 0.06319, 0.8212, 0.06319, 0.8212, 0.06319, 0.8193, 0.07819, 0.9471, 0.07819, 0.9471, 0.07819, 0.9485, 0.07819, 0.9485, 0.05895, 0.9459, 0.0594, 0.9459, 0.07819, 0.9459, 0.07819, 0.9459, 0.04634, 0.9472, 0.04634, 0.9472, 0.04634, 0.9459, 0.04634, 0.9459, 0.04601, 0.8233, 0.0467, 0.8233, 0.03134, 0.8233, 0.03134, 0.8233, 0.06319, 0.8212, 0.06319, 0.8212, 0.06319, 0.8233, 0.06319, 0.8233, 0.04634, 0.9403, 0.04634, 0.9459, 0.0594, 0.9459, 0.07819, 0.9459, 0.07819, 0.9403, 0.06319, 0.7994, 0.06319, 0.7994, 0.06319, 0.8074, 0.06319, 0.8074, 0.03065, 0.9461, 0.03065, 0.9494, 0.03536, 0.9494, 0.03536, 0.9461, 0.02576, 0.7994, 0.02576, 0.8074, 0.03134, 0.8074, 0.03134, 0.7994, 0.03134, 0.8074, 0.03134, 0.8074, 0.03134, 0.7994, 0.03134, 0.7994, 0.02576, 0.8113, 0.02576, 0.8153, 0.03134, 0.8153, 0.03134, 0.8113, 0.03134, 0.8113, 0.03134, 0.8113, 0.03134, 0.8074, 0.03134, 0.8074, 0.06319, 0.8074, 0.06319, 0.8074, 0.06319, 0.8113, 0.06319, 0.8113, 0.04076, 0.9485, 0.04076, 0.9538, 0.04634, 0.9538, 0.04634, 0.9485, 0.08378, 0.9485, 0.08378, 0.9538, 0.09412, 0.9538, 0.09412, 0.9485, 0.06878, 0.8113, 0.06878, 0.8153, 0.07912, 0.8153, 0.07912, 0.8113, 0.06878, 0.7994, 0.06878, 0.8074, 0.07912, 0.8074, 0.07912, 0.7994, 0.06878, 0.8193, 0.06878, 0.8233, 0.07912, 0.8233, 0.07912, 0.8193, 0.03134, 0.8289, 0.03134, 0.8392, 0.06319, 0.8392, 0.06319, 0.8289, 0.03134, 0.8233, 0.03134, 0.8289, 0.06319, 0.8289, 0.06319, 0.8233, 0.0467, 0.8233, 0.06319, 0.8193, 0.06319, 0.8212, 0.06319, 0.8233, 0.06878, 0.8233, 0.06878, 0.8193, 0.06319, 0.7994, 0.06319, 0.8074, 0.06878, 0.8074, 0.06878, 0.7994, 0.06319, 0.8113, 0.06319, 0.8153, 0.06878, 0.8153, 0.06878, 0.8113, 0.07819, 0.9485, 0.07819, 0.9538, 0.08378, 0.9538, 0.08378, 0.9485, 0.03042, 0.9485, 0.03042, 0.9538, 0.04076, 0.9538, 0.04076, 0.9485, 0.01542, 0.8113, 0.01542, 0.8153, 0.02576, 0.8153, 0.02576, 0.8113, 0.01542, 0.7994, 0.01542, 0.8074, 0.02576, 0.8074, 0.02576, 0.7994, 0.02195, 0.9461, 0.02195, 0.9494, 0.03065, 0.9494, 0.03065, 0.9461, 0.04634, 0.9299, 0.04634, 0.9403, 0.07819, 0.9403, 0.07819, 0.9299, 0.01542, 0.8153, 0.01542, 0.8193, 0.02576, 0.8193, 0.02576, 0.8153, 0.06319, 0.8153, 0.06319, 0.8193, 0.06878, 0.8193, 0.06878, 0.8153, 0.06878, 0.8153, 0.06878, 0.8193, 0.07912, 0.8193, 0.07912, 0.8153, 0.02576, 0.8153, 0.02576, 0.8193, 0.03134, 0.8193, 0.03134, 0.8153, 0.03134, 0.8153, 0.03134, 0.8153, 0.03134, 0.8113, 0.03134, 0.8113, 0.01542, 0.8074, 0.01542, 0.8113, 0.02576, 0.8113, 0.02576, 0.8074, 0.06319, 0.8074, 0.06319, 0.8113, 0.06878, 0.8113, 0.06878, 0.8074, 0.06878, 0.8074, 0.06878, 0.8113, 0.07912, 0.8113, 0.07912, 0.8074, 0.06319, 0.8233, 0.06319, 0.8233, 0.04601, 0.8233, 0.0467, 0.8233, 0.02576, 0.8074, 0.02576, 0.8113, 0.03134, 0.8113, 0.03134, 0.8074, 0.03042, 0.9459, 0.03042, 0.9485, 0.04076, 0.9485, 0.04076, 0.9459, 0.07819, 0.9459, 0.07819, 0.9471, 0.07819, 0.9485, 0.08378, 0.9485, 0.08378, 0.9459, 0.08378, 0.9459, 0.08378, 0.9485, 0.09412, 0.9485, 0.09412, 0.9459, 0.04076, 0.9459, 0.04076, 0.9485, 0.04634, 0.9485, 0.04634, 0.9472, 0.04634, 0.9459, 0.03134, 0.8193, 0.03134, 0.8193, 0.03134, 0.8153, 0.03134, 0.8153, 0.0444, 0.9566, 0.0444, 0.9624, 0.06603, 0.9624, 0.09137, 0.9624, 0.09137, 0.9593, 0.09137, 0.9566, 0.0444, 0.9272, 0.0444, 0.939, 0.09137, 0.939, 0.09137, 0.9272, 0.0444, 0.9448, 0.0444, 0.9507, 0.09137, 0.9507, 0.09137, 0.9448, 0.0371, 0.9219, 0.0371, 0.9313, 0.0929, 0.9313, 0.0929, 0.9219, 0.0444, 0.9507, 0.0444, 0.9566, 0.09137, 0.9566, 0.09137, 0.9507, 0.0444, 0.939, 0.0444, 0.9448, 0.09137, 0.9448, 0.09137, 0.939, 0.0371, 0.9174, 0.0371, 0.9198, 0.0371, 0.9219, 0.0929, 0.9219, 0.0929, 0.9196, 0.0929, 0.9174, 0.05919, 0.9174, 0.07819, 0.9485, 0.07819, 0.9485, 0.07819, 0.9538, 0.07819, 0.9538, 0.04634, 0.9538, 0.04634, 0.9538, 0.04634, 0.9485, 0.04634, 0.9485, 0.04634, 0.9459, 0.04634, 0.9459, 0.05895, 0.9459, 0.0594, 0.9459, 0.06319, 0.8153, 0.06319, 0.8153, 0.06319, 0.8193, 0.06319, 0.8193, 0.07819, 0.9459, 0.07819, 0.9459, 0.07819, 0.9471, 0.07819, 0.9471, 0.04634, 0.9485, 0.04634, 0.9485, 0.04634, 0.9472, 0.04634, 0.9472, 0.03536, 0.9494, 0.03536, 0.9494, 0.03536, 0.9461, 0.03536, 0.9461, 0.06319, 0.8113, 0.06319, 0.8113, 0.06319, 0.8153, 0.06319, 0.8153, 0.06319, 0.8193, 0.06319, 0.8193, 0.06319, 0.8212, 0.06319, 0.8212, 0.07819, 0.9471, 0.07819, 0.9485, 0.07819, 0.9485, 0.07819, 0.9471, 0.05895, 0.9459, 0.07819, 0.9459, 0.07819, 0.9459, 0.0594, 0.9459, 0.04634, 0.9472, 0.04634, 0.9459, 0.04634, 0.9459, 0.04634, 0.9472, 0.04601, 0.8233, 0.03134, 0.8233, 0.03134, 0.8233, 0.0467, 0.8233, 0.06319, 0.8212, 0.06319, 0.8233, 0.06319, 0.8233, 0.06319, 0.8212, 0.03969, 0.9678, 0.03969, 0.9322, 0.03969, 0.9322, 0.03969, 0.9678, 0.03969, 0.9322, 0.07531, 0.9678, 0.07531, 0.9678, 0.03969, 0.9322, 0.03969, 0.9322, 0.07531, 0.9678, 0.07531, 0.9678, 0.03969, 0.9322, 0.03969, 0.9322, 0.07531, 0.9678, 0.07531, 0.9678, 0.03969, 0.9322, 0.03969, 0.9322, 0.07531, 0.9678, 0.07531, 0.9678, 0.03969, 0.9322, 0.03969, 0.9322, 0.07531, 0.9678, 0.07531, 0.9678, 0.03969, 0.9322, 0.03969, 0.9322, 0.07531, 0.9678, 0.07531, 0.9678, 0.03969, 0.9322, 0.07531, 0.9678, 0.03969, 0.9322, 0.03969, 0.9322, 0.07531, 0.9678, 0.03969, 0.9678, 0.03969, 0.9322, 0.03969, 0.9322, 0.03969, 0.9678, 0.03969, 0.9322, 0.07531, 0.9678, 0.07531, 0.9678, 0.03969, 0.9322, 0.03969, 0.9678, 0.03969, 0.9322, 0.03969, 0.9322, 0.03969, 0.9678, 0.03969, 0.9322, 0.07531, 0.9678, 0.07531, 0.9678, 0.03969, 0.9322, 0.03969, 0.9322, 0.07531, 0.9678, 0.07531, 0.9678, 0.03969, 0.9322, 0.03969, 0.9322, 0.07531, 0.9678, 0.07531, 0.9678, 0.03969, 0.9322, 0.03969, 0.9322, 0.07531, 0.9678, 0.07531, 0.9678, 0.03969, 0.9322, 0.03969, 0.9322, 0.07531, 0.9678, 0.07531, 0.9678, 0.03969, 0.9322, 0.07531, 0.9678, 0.07531, 0.9678, 0.07531, 0.9678, 0.07531, 0.9678, 0.07531, 0.9678, 0.03969, 0.9322, 0.07531, 0.9678, 0.07531, 0.9678, 0.03969, 0.9322, 0.03969, 0.9322, 0.03969, 0.9322, 0.03969, 0.9322, 0.03969, 0.9322, 0.03969, 0.9322, 0.07531, 0.9678, 0.07531, 0.9678, 0.03969, 0.9322, 0.03969, 0.9322, 0.07531, 0.9678, 0.07531, 0.9678, 0.03969, 0.9322, 0.07531, 0.9678, 0.03969, 0.9322, 0.03969, 0.9322, 0.07531, 0.9678, 0.03969, 0.9322, 0.03969, 0.9322, 0.03969, 0.9322, 0.03969, 0.9322, 0.07531, 0.9678, 0.07531, 0.9678, 0.07531, 0.9678, 0.07531, 0.9678, 0.03969, 0.9322, 0.03969, 0.9322, 0.03969, 0.9322, 0.03969, 0.9322, 0.03969, 0.9322, 0.03969, 0.9322, 0.03969, 0.9322, 0.03969, 0.9322, 0.07531, 0.9678, 0.03969, 0.9322, 0.03969, 0.9322, 0.07531, 0.9678, 0.07531, 0.9678, 0.07531, 0.9678, 0.07531, 0.9678, 0.07531, 0.9678, 0.07531, 0.9678, 0.03969, 0.9322, 0.03969, 0.9322, 0.07531, 0.9678, 0.07531, 0.9678, 0.03969, 0.9322, 0.03969, 0.9322, 0.07531, 0.9678, 0.07531, 0.9678, 0.07531, 0.9678, 0.07531, 0.9678, 0.07531, 0.9678, 0.03969, 0.9322, 0.07531, 0.9678, 0.07531, 0.9678, 0.03969, 0.9322, 0.03969, 0.9322, 0.07531, 0.9678, 0.07531, 0.9678, 0.03969, 0.9322, 0.07531, 0.9678, 0.07531, 0.9678, 0.07531, 0.9678, 0.07531, 0.9678, 0.03969, 0.9322, 0.07531, 0.9678, 0.07531, 0.9678, 0.03969, 0.9322, 0.03969, 0.9322, 0.03969, 0.9322, 0.03969, 0.9322, 0.03969, 0.9322, 0.03969, 0.9322, 0.07531, 0.9678, 0.07531, 0.9678, 0.03969, 0.9322, 0.03969, 0.9322, 0.07531, 0.9678, 0.07531, 0.9678, 0.03969, 0.9322, 0.03969, 0.9322, 0.07531, 0.9678, 0.07531, 0.9678, 0.03969, 0.9322, 0.03969, 0.9322, 0.07531, 0.9678, 0.07531, 0.9678, 0.03969, 0.9322, 0.03969, 0.9678, 0.03969, 0.9322, 0.03969, 0.9322, 0.03969, 0.9678, 0.03969, 0.9678, 0.03969, 0.9322, 0.03969, 0.9322, 0.03969, 0.9678, 0.03969, 0.9322, 0.07531, 0.9678, 0.07531, 0.9678, 0.03969, 0.9322, 0.03969, 0.9322, 0.07531, 0.9678, 0.07531, 0.9678, 0.03969, 0.9322, 0.03969, 0.9322, 0.07531, 0.9678, 0.07531, 0.9678, 0.03969, 0.9322, 0.03969, 0.9322, 0.07531, 0.9678, 0.07531, 0.9678, 0.03969, 0.9322, 0.03497, 0.9647, 0.03497, 0.929, 0.03497, 0.929, 0.03497, 0.9647, 0.03497, 0.929, 0.07058, 0.9647, 0.07058, 0.9647, 0.03497, 0.929, 0.03497, 0.929, 0.07058, 0.9647, 0.07058, 0.9647, 0.03497, 0.929, 0.03497, 0.929, 0.07058, 0.9647, 0.07058, 0.9647, 0.03497, 0.929, 0.03497, 0.929, 0.07058, 0.9647, 0.07058, 0.9647, 0.03497, 0.929, 0.03969, 0.9322, 0.07531, 0.9678, 0.07531, 0.9678, 0.03969, 0.9322, 0.03969, 0.9322, 0.07531, 0.9678, 0.07531, 0.9678, 0.03969, 0.9322, 0.03969, 0.9322, 0.07531, 0.9678, 0.07531, 0.9678, 0.03969, 0.9322, 0.03969, 0.9322, 0.07531, 0.9678, 0.07531, 0.9678, 0.03969, 0.9322, 0.03969, 0.9678, 0.03969, 0.9322, 0.03969, 0.9322, 0.03969, 0.9678, 0.08503, 0.9494, 0.08673, 0.9448, 0.08673, 0.969, 0.07865, 0.969, 0.07865, 0.9448, 0.08035, 0.9494, 0.08003, 0.9566, 0.08095, 0.9629, 0.08269, 0.9639, 0.08443, 0.9629, 0.08535, 0.9566, 0.08035, 0.9494, 0.07865, 0.9448, 0.08673, 0.9448, 0.08503, 0.9494, 0.08361, 0.9466, 0.08176, 0.9466, 0.07865, 0.9448, 0.07865, 0.969, 0.07058, 0.969, 0.07058, 0.9448, 0.07227, 0.9494, 0.07195, 0.9566, 0.07288, 0.9629, 0.07461, 0.9639, 0.07635, 0.9629, 0.07728, 0.9566, 0.07695, 0.9494, 0.07227, 0.9494, 0.07058, 0.9448, 0.07865, 0.9448, 0.07695, 0.9494, 0.07554, 0.9466, 0.07369, 0.9466, 0.07058, 0.9448, 0.07058, 0.969, 0.0625, 0.969, 0.0625, 0.9448, 0.0642, 0.9494, 0.06387, 0.9566, 0.0648, 0.9629, 0.06654, 0.9639, 0.06828, 0.9629, 0.0692, 0.9566, 0.06888, 0.9494, 0.0642, 0.9494, 0.0625, 0.9448, 0.07058, 0.9448, 0.06888, 0.9494, 0.06746, 0.9466, 0.06561, 0.9466, 0.0625, 0.9448, 0.0625, 0.969, 0.05442, 0.969, 0.05442, 0.9448, 0.05612, 0.9494, 0.0558, 0.9566, 0.05672, 0.9629, 0.05846, 0.9639, 0.0602, 0.9629, 0.06113, 0.9566, 0.0608, 0.9494, 0.05612, 0.9494, 0.05442, 0.9448, 0.0625, 0.9448, 0.0608, 0.9494, 0.05939, 0.9466, 0.05754, 0.9466, 0.05442, 0.969, 0.0625, 0.969, 0.0625, 0.969, 0.05442, 0.969, 0.05273, 0.9494, 0.05442, 0.9448, 0.05442, 0.969, 0.04635, 0.969, 0.04635, 0.9448, 0.04805, 0.9494, 0.04772, 0.9566, 0.04865, 0.9629, 0.05039, 0.9639, 0.05213, 0.9629, 0.05305, 0.9566, 0.04805, 0.9494, 0.04635, 0.9448, 0.05442, 0.9448, 0.05273, 0.9494, 0.05131, 0.9466, 0.04946, 0.9466, 0.04465, 0.9494, 0.04635, 0.9448, 0.04635, 0.969, 0.03827, 0.969, 0.03827, 0.9448, 0.03997, 0.9494, 0.03965, 0.9566, 0.04057, 0.9629, 0.04231, 0.9639, 0.04405, 0.9629, 0.04497, 0.9566, 0.03997, 0.9494, 0.03827, 0.9448, 0.04635, 0.9448, 0.04465, 0.9494, 0.04324, 0.9466, 0.04139, 0.9466, 0.07461, 0.9443, 0.08468, 0.9385, 0.08468, 0.9268, 0.07461, 0.921, 0.06454, 0.9268, 0.06454, 0.9385, 0.04032, 0.9268, 0.05039, 0.921, 0.06046, 0.9268, 0.06046, 0.9385, 0.05039, 0.9443, 0.04032, 0.9385, 0.07058, 0.969, 0.07865, 0.969, 0.07865, 0.969, 0.07058, 0.969, 0.04635, 0.969, 0.05442, 0.969, 0.05442, 0.969, 0.04635, 0.969, 0.07865, 0.969, 0.08673, 0.969, 0.08673, 0.969, 0.07865, 0.969, 0.0625, 0.969, 0.07058, 0.969, 0.07058, 0.969, 0.0625, 0.969, 0.03827, 0.969, 0.04635, 0.969, 0.04635, 0.969, 0.03827, 0.969, 0.07531, 0.95, 0.07531, 0.9678, 0.07086, 0.9678, 0.07086, 0.95, 0.07086, 0.95, 0.07086, 0.9678, 0.0664, 0.9678, 0.0664, 0.95, 0.0664, 0.95, 0.0664, 0.9678, 0.06195, 0.9678, 0.06195, 0.95, 0.06195, 0.95, 0.06195, 0.9678, 0.0575, 0.9678, 0.0575, 0.95, 0.0575, 0.95, 0.0575, 0.9678, 0.05305, 0.9678, 0.05305, 0.95, 0.05305, 0.95, 0.05305, 0.9678, 0.0486, 0.9678, 0.0486, 0.95, 0.05399, 0.9568, 0.05149, 0.9629, 0.04545, 0.9654, 0.0394, 0.9629, 0.0369, 0.9568, 0.0394, 0.9508, 0.04545, 0.9483, 0.05149, 0.9508, 0.0486, 0.95, 0.0486, 0.9678, 0.04414, 0.9678, 0.04414, 0.95, 0.04414, 0.95, 0.04414, 0.9678, 0.03969, 0.9678, 0.03969, 0.95, 0.05721, 0.9629, 0.06325, 0.9654, 0.0693, 0.9629, 0.0718, 0.9568, 0.0693, 0.9508, 0.06325, 0.9483, 0.05721, 0.9508, 0.05471, 0.9568, 0.07564, 0.9169, 0.07119, 0.9169, 0.089, 0.9169, 0.08455, 0.9169, 0.08009, 0.9169, 0.07119, 0.9169, 0.08668, 0.9169, 0.089, 0.9347, 0.089, 0.9169, 0.08009, 0.9169, 0.08455, 0.9169, 0.08455, 0.9169, 0.08009, 0.9169, 0.08009, 0.9347, 0.08009, 0.9169, 0.08009, 0.9169, 0.08009, 0.9347, 0.08009, 0.9169, 0.08009, 0.9347, 0.07564, 0.9347, 0.07564, 0.9169, 0.07564, 0.9169, 0.07564, 0.9347, 0.07119, 0.9347, 0.07119, 0.9169, 0.08455, 0.9347, 0.089, 0.9347, 0.07119, 0.9347, 0.07564, 0.9347, 0.08009, 0.9347, 0.089, 0.9169, 0.089, 0.9347, 0.089, 0.9305, 0.08455, 0.9169, 0.08455, 0.9169, 0.08455, 0.9347, 0.08455, 0.9274, 0.08009, 0.9169, 0.089, 0.9347, 0.08455, 0.9347, 0.08455, 0.9347, 0.089, 0.9347, 0.089, 0.9169, 0.089, 0.9347, 0.089, 0.9347, 0.089, 0.9169, 0.08455, 0.9347, 0.08009, 0.9347, 0.08009, 0.9347, 0.08455, 0.9347, 0.08455, 0.9169, 0.089, 0.9169, 0.089, 0.9169, 0.08455, 0.9169, 0.08134, 0.9466, 0.08673, 0.9466, 0.08673, 0.9569, 0.08134, 0.9573, 0.08134, 0.9466, 0.08134, 0.9573, 0.07596, 0.9572, 0.07596, 0.9466, 0.07058, 0.9571, 0.07058, 0.9466, 0.07596, 0.9466, 0.07596, 0.9572, 0.06519, 0.9466, 0.07058, 0.9466, 0.07058, 0.9571, 0.06519, 0.9566, 0.05981, 0.9466, 0.06519, 0.9466, 0.06519, 0.9566, 0.05981, 0.9566, 0.05442, 0.9571, 0.05442, 0.9466, 0.05981, 0.9466, 0.05981, 0.9566, 0.04904, 0.9572, 0.04904, 0.9466, 0.05442, 0.9466, 0.05442, 0.9571, 0.04366, 0.9466, 0.04904, 0.9466, 0.04904, 0.9572, 0.04366, 0.9573, 0.03827, 0.9466, 0.04366, 0.9466, 0.04366, 0.9573, 0.03827, 0.9569, 0.06714, 0.9416, 0.07461, 0.9443, 0.08209, 0.9416, 0.08606, 0.9347, 0.08468, 0.9268, 0.07859, 0.9217, 0.07064, 0.9217, 0.06454, 0.9268, 0.06316, 0.9347, 0.07531, 0.95, 0.07531, 0.9678, 0.07086, 0.9678, 0.07086, 0.95, 0.07086, 0.95, 0.07086, 0.9678, 0.0664, 0.9678, 0.0664, 0.95, 0.0664, 0.95, 0.0664, 0.9678, 0.06195, 0.9678, 0.06195, 0.95, 0.06195, 0.95, 0.06195, 0.9678, 0.0575, 0.9678, 0.0575, 0.95, 0.0575, 0.95, 0.0575, 0.9678, 0.05305, 0.9678, 0.05305, 0.95, 0.05305, 0.95, 0.05305, 0.9678, 0.0486, 0.9678, 0.0486, 0.95, 0.05399, 0.9568, 0.05149, 0.9629, 0.04545, 0.9654, 0.0394, 0.9629, 0.0369, 0.9568, 0.0394, 0.9508, 0.04545, 0.9483, 0.05149, 0.9508, 0.0486, 0.95, 0.0486, 0.9678, 0.04414, 0.9678, 0.04414, 0.95, 0.04414, 0.95, 0.04414, 0.9678, 0.03969, 0.9678, 0.03969, 0.95, 0.05721, 0.9629, 0.06325, 0.9654, 0.0693, 0.9629, 0.0718, 0.9568, 0.0693, 0.9508, 0.06325, 0.9483, 0.05721, 0.9508, 0.05471, 0.9568, 0.07564, 0.9169, 0.07119, 0.9169, 0.089, 0.9169, 0.08455, 0.9169, 0.08009, 0.9169, 0.07119, 0.9169, 0.07119, 0.9347, 0.07315, 0.9169, 0.089, 0.9169, 0.08009, 0.9169, 0.08455, 0.9169, 0.08455, 0.9169, 0.08009, 0.9169, 0.08009, 0.9347, 0.08009, 0.9169, 0.08009, 0.9169, 0.08009, 0.9347, 0.08009, 0.9169, 0.08009, 0.9347, 0.07564, 0.9347, 0.07564, 0.9169, 0.07564, 0.9169, 0.07564, 0.9347, 0.07119, 0.9347, 0.07119, 0.9169, 0.08455, 0.9347, 0.089, 0.9347, 0.07119, 0.9347, 0.07564, 0.9347, 0.08009, 0.9347, 0.089, 0.9169, 0.089, 0.9347, 0.08455, 0.9347, 0.08455, 0.9169, 0.08455, 0.9169, 0.08455, 0.9347, 0.08009, 0.9347, 0.08009, 0.9169, 0.089, 0.9347, 0.08455, 0.9347, 0.08455, 0.9347, 0.089, 0.9347, 0.089, 0.9169, 0.089, 0.9347, 0.089, 0.9347, 0.089, 0.9169, 0.08455, 0.9347, 0.08009, 0.9347, 0.08009, 0.9347, 0.08455, 0.9347, 0.08455, 0.9169, 0.089, 0.9169, 0.089, 0.9169, 0.08455, 0.9169, 0.08134, 0.9573, 0.08134, 0.9466, 0.08673, 0.9466, 0.08673, 0.9569, 0.07596, 0.9466, 0.08134, 0.9466, 0.08134, 0.9573, 0.07596, 0.9572, 0.07058, 0.9571, 0.07058, 0.9466, 0.07596, 0.9466, 0.07596, 0.9572, 0.06519, 0.9566, 0.06519, 0.9466, 0.07058, 0.9466, 0.07058, 0.9571, 0.05981, 0.9566, 0.05981, 0.9466, 0.06519, 0.9466, 0.06519, 0.9566, 0.05981, 0.9466, 0.05981, 0.9566, 0.05442, 0.9571, 0.05442, 0.9466, 0.04904, 0.9572, 0.04904, 0.9466, 0.05442, 0.9466, 0.05442, 0.9571, 0.04366, 0.9573, 0.04366, 0.9466, 0.04904, 0.9466, 0.04904, 0.9572, 0.03827, 0.9569, 0.03827, 0.9466, 0.04366, 0.9466, 0.04366, 0.9573, 0.06714, 0.9416, 0.07461, 0.9443, 0.08209, 0.9416, 0.08606, 0.9347, 0.08468, 0.9268, 0.07859, 0.9217, 0.07064, 0.9217, 0.06454, 0.9268, 0.06316, 0.9347, 0.07531, 0.95, 0.07531, 0.9678, 0.07086, 0.9678, 0.07086, 0.95, 0.07086, 0.95, 0.07086, 0.9678, 0.0664, 0.9678, 0.0664, 0.95, 0.0664, 0.95, 0.0664, 0.9678, 0.06195, 0.9678, 0.06195, 0.95, 0.06195, 0.95, 0.06195, 0.9678, 0.0575, 0.9678, 0.0575, 0.95, 0.0575, 0.95, 0.0575, 0.9678, 0.05305, 0.9678, 0.05305, 0.95, 0.05305, 0.95, 0.05305, 0.9678, 0.0486, 0.9678, 0.0486, 0.95, 0.05399, 0.9568, 0.05149, 0.9629, 0.04545, 0.9654, 0.0394, 0.9629, 0.0369, 0.9568, 0.0394, 0.9508, 0.04545, 0.9483, 0.05149, 0.9508, 0.0486, 0.95, 0.0486, 0.9678, 0.04414, 0.9678, 0.04414, 0.95, 0.04414, 0.95, 0.04414, 0.9678, 0.03969, 0.9678, 0.03969, 0.95, 0.05721, 0.9629, 0.06325, 0.9654, 0.0693, 0.9629, 0.0718, 0.9568, 0.0693, 0.9508, 0.06325, 0.9483, 0.05721, 0.9508, 0.05471, 0.9568, 0.07564, 0.9169, 0.07119, 0.9169, 0.089, 0.9169, 0.08455, 0.9169, 0.08009, 0.9169, 0.07119, 0.9169, 0.08668, 0.9169, 0.089, 0.9347, 0.089, 0.9169, 0.08009, 0.9169, 0.08455, 0.9169, 0.08455, 0.9169, 0.08009, 0.9169, 0.08009, 0.9347, 0.08009, 0.9169, 0.08009, 0.9169, 0.08009, 0.9347, 0.08009, 0.9169, 0.08009, 0.9347, 0.07564, 0.9347, 0.07564, 0.9169, 0.07564, 0.9169, 0.07564, 0.9347, 0.07119, 0.9347, 0.07119, 0.9169, 0.08455, 0.9347, 0.089, 0.9347, 0.07119, 0.9347, 0.07564, 0.9347, 0.08009, 0.9347, 0.089, 0.9169, 0.089, 0.9347, 0.089, 0.9305, 0.08455, 0.9169, 0.08455, 0.9169, 0.08455, 0.9347, 0.08455, 0.9274, 0.08009, 0.9169, 0.089, 0.9347, 0.08455, 0.9347, 0.08455, 0.9347, 0.089, 0.9347, 0.089, 0.9169, 0.089, 0.9347, 0.089, 0.9347, 0.089, 0.9169, 0.08455, 0.9347, 0.08009, 0.9347, 0.08009, 0.9347, 0.08455, 0.9347, 0.08455, 0.9169, 0.089, 0.9169, 0.089, 0.9169, 0.08455, 0.9169, 0.08134, 0.9573, 0.08134, 0.9466, 0.08673, 0.9466, 0.08673, 0.9569, 0.08134, 0.9466, 0.08134, 0.9573, 0.07596, 0.9572, 0.07596, 0.9466, 0.07058, 0.9466, 0.07596, 0.9466, 0.07596, 0.9572, 0.07058, 0.9571, 0.06519, 0.9566, 0.06519, 0.9466, 0.07058, 0.9466, 0.07058, 0.9571, 0.05981, 0.9566, 0.05981, 0.9466, 0.06519, 0.9466, 0.06519, 0.9566, 0.05981, 0.9466, 0.05981, 0.9566, 0.05442, 0.9571, 0.05442, 0.9466, 0.04904, 0.9572, 0.04904, 0.9466, 0.05442, 0.9466, 0.05442, 0.9571, 0.04366, 0.9573, 0.04366, 0.9466, 0.04904, 0.9466, 0.04904, 0.9572, 0.03827, 0.9569, 0.03827, 0.9466, 0.04366, 0.9466, 0.04366, 0.9573, 0.06714, 0.9416, 0.07461, 0.9443, 0.08209, 0.9416, 0.08606, 0.9347, 0.08468, 0.9268, 0.07859, 0.9217, 0.07064, 0.9217, 0.06454, 0.9268, 0.06316, 0.9347, 0.07531, 0.95, 0.07531, 0.9678, 0.07086, 0.9678, 0.07086, 0.95, 0.07086, 0.95, 0.07086, 0.9678, 0.0664, 0.9678, 0.0664, 0.95, 0.0664, 0.95, 0.0664, 0.9678, 0.06195, 0.9678, 0.06195, 0.95, 0.06195, 0.95, 0.06195, 0.9678, 0.0575, 0.9678, 0.0575, 0.95, 0.0575, 0.95, 0.0575, 0.9678, 0.05305, 0.9678, 0.05305, 0.95, 0.05305, 0.95, 0.05305, 0.9678, 0.0486, 0.9678, 0.0486, 0.95, 0.05399, 0.9568, 0.05149, 0.9629, 0.04545, 0.9654, 0.0394, 0.9629, 0.0369, 0.9568, 0.0394, 0.9508, 0.04545, 0.9483, 0.05149, 0.9508, 0.0486, 0.95, 0.0486, 0.9678, 0.04414, 0.9678, 0.04414, 0.95, 0.04414, 0.95, 0.04414, 0.9678, 0.03969, 0.9678, 0.03969, 0.95, 0.05721, 0.9629, 0.06325, 0.9654, 0.0693, 0.9629, 0.0718, 0.9568, 0.0693, 0.9508, 0.06325, 0.9483, 0.05721, 0.9508, 0.05471, 0.9568, 0.07564, 0.9169, 0.07119, 0.9169, 0.089, 0.9169, 0.08455, 0.9169, 0.08009, 0.9169, 0.07119, 0.9169, 0.07119, 0.9347, 0.08895, 0.9169, 0.089, 0.9169, 0.08009, 0.9169, 0.08455, 0.9169, 0.08455, 0.9169, 0.08009, 0.9169, 0.08009, 0.9347, 0.08009, 0.9169, 0.08009, 0.9169, 0.08009, 0.9347, 0.08009, 0.9169, 0.08009, 0.9347, 0.07564, 0.9347, 0.07564, 0.9169, 0.07564, 0.9169, 0.07564, 0.9347, 0.07119, 0.9347, 0.07119, 0.9169, 0.08455, 0.9347, 0.089, 0.9347, 0.07119, 0.9347, 0.07564, 0.9347, 0.08009, 0.9347, 0.089, 0.9169, 0.08895, 0.9169, 0.08455, 0.9347, 0.08455, 0.9169, 0.08455, 0.9169, 0.08452, 0.9169, 0.08009, 0.9347, 0.08009, 0.9169, 0.089, 0.9347, 0.08455, 0.9347, 0.08455, 0.9347, 0.089, 0.9347, 0.089, 0.9169, 0.089, 0.9347, 0.089, 0.9347, 0.089, 0.9169, 0.08455, 0.9347, 0.08009, 0.9347, 0.08009, 0.9347, 0.08455, 0.9347, 0.08455, 0.9169, 0.089, 0.9169, 0.089, 0.9169, 0.08455, 0.9169, 0.08134, 0.9573, 0.08134, 0.9466, 0.08673, 0.9466, 0.08673, 0.9569, 0.07596, 0.9572, 0.07596, 0.9466, 0.08134, 0.9466, 0.08134, 0.9573, 0.07058, 0.9571, 0.07058, 0.9466, 0.07596, 0.9466, 0.07596, 0.9572, 0.06519, 0.9566, 0.06519, 0.9466, 0.07058, 0.9466, 0.07058, 0.9571, 0.05981, 0.9566, 0.05981, 0.9466, 0.06519, 0.9466, 0.06519, 0.9566, 0.05981, 0.9466, 0.05981, 0.9566, 0.05442, 0.9571, 0.05442, 0.9466, 0.04904, 0.9572, 0.04904, 0.9466, 0.05442, 0.9466, 0.05442, 0.9571, 0.04366, 0.9573, 0.04366, 0.9466, 0.04904, 0.9466, 0.04904, 0.9572, 0.03827, 0.9569, 0.03827, 0.9466, 0.04366, 0.9466, 0.04366, 0.9573, 0.06714, 0.9416, 0.07461, 0.9443, 0.08209, 0.9416, 0.08606, 0.9347, 0.08468, 0.9268, 0.07859, 0.9217, 0.07064, 0.9217, 0.06454, 0.9268, 0.06316, 0.9347, 0.07531, 0.95, 0.07531, 0.9678, 0.07086, 0.9678, 0.07086, 0.95, 0.07086, 0.95, 0.07086, 0.9678, 0.0664, 0.9678, 0.0664, 0.95, 0.0664, 0.95, 0.0664, 0.9678, 0.06195, 0.9678, 0.06195, 0.95, 0.06195, 0.95, 0.06195, 0.9678, 0.0575, 0.9678, 0.0575, 0.95, 0.0575, 0.95, 0.0575, 0.9678, 0.05305, 0.9678, 0.05305, 0.95, 0.05305, 0.95, 0.05305, 0.9678, 0.0486, 0.9678, 0.0486, 0.95, 0.05399, 0.9568, 0.05149, 0.9629, 0.04545, 0.9654, 0.0394, 0.9629, 0.0369, 0.9568, 0.0394, 0.9508, 0.04545, 0.9483, 0.05149, 0.9508, 0.0486, 0.95, 0.0486, 0.9678, 0.04414, 0.9678, 0.04414, 0.95, 0.04414, 0.95, 0.04414, 0.9678, 0.03969, 0.9678, 0.03969, 0.95, 0.05721, 0.9629, 0.06325, 0.9654, 0.0693, 0.9629, 0.0718, 0.9568, 0.0693, 0.9508, 0.06325, 0.9483, 0.05721, 0.9508, 0.05471, 0.9568, 0.07564, 0.9169, 0.07119, 0.9169, 0.089, 0.9169, 0.08455, 0.9169, 0.08009, 0.9169, 0.07119, 0.9169, 0.07119, 0.9347, 0.07315, 0.9169, 0.089, 0.9169, 0.08009, 0.9169, 0.08455, 0.9169, 0.08455, 0.9169, 0.08009, 0.9169, 0.08009, 0.9347, 0.08009, 0.9169, 0.08009, 0.9169, 0.08009, 0.9347, 0.08009, 0.9169, 0.08009, 0.9347, 0.07564, 0.9347, 0.07564, 0.9169, 0.07564, 0.9169, 0.07564, 0.9347, 0.07119, 0.9347, 0.07119, 0.9169, 0.08455, 0.9347, 0.089, 0.9347, 0.07119, 0.9347, 0.07564, 0.9347, 0.08009, 0.9347, 0.089, 0.9169, 0.089, 0.9347, 0.08455, 0.9347, 0.08455, 0.9169, 0.08455, 0.9169, 0.08455, 0.9347, 0.08009, 0.9347, 0.08009, 0.9169, 0.089, 0.9347, 0.08455, 0.9347, 0.08455, 0.9347, 0.089, 0.9347, 0.089, 0.9169, 0.089, 0.9347, 0.089, 0.9347, 0.089, 0.9169, 0.08455, 0.9347, 0.08009, 0.9347, 0.08009, 0.9347, 0.08455, 0.9347, 0.08455, 0.9169, 0.089, 0.9169, 0.089, 0.9169, 0.08455, 0.9169, 0.08134, 0.9573, 0.08134, 0.9466, 0.08673, 0.9466, 0.08673, 0.9569, 0.07596, 0.9572, 0.07596, 0.9466, 0.08134, 0.9466, 0.08134, 0.9573, 0.07596, 0.9466, 0.07596, 0.9572, 0.07058, 0.9571, 0.07058, 0.9466, 0.06519, 0.9566, 0.06519, 0.9466, 0.07058, 0.9466, 0.07058, 0.9571, 0.05981, 0.9566, 0.05981, 0.9466, 0.06519, 0.9466, 0.06519, 0.9566, 0.05981, 0.9466, 0.05981, 0.9566, 0.05442, 0.9571, 0.05442, 0.9466, 0.04904, 0.9466, 0.05442, 0.9466, 0.05442, 0.9571, 0.04904, 0.9572, 0.04366, 0.9573, 0.04366, 0.9466, 0.04904, 0.9466, 0.04904, 0.9572, 0.03827, 0.9569, 0.03827, 0.9466, 0.04366, 0.9466, 0.04366, 0.9573, 0.06714, 0.9416, 0.07461, 0.9443, 0.08209, 0.9416, 0.08606, 0.9347, 0.08468, 0.9268, 0.07859, 0.9217, 0.07064, 0.9217, 0.06454, 0.9268, 0.06316, 0.9347, 0.07531, 0.95, 0.07531, 0.9678, 0.07086, 0.9678, 0.07086, 0.95, 0.07086, 0.95, 0.07086, 0.9678, 0.0664, 0.9678, 0.0664, 0.95, 0.0664, 0.95, 0.0664, 0.9678, 0.06195, 0.9678, 0.06195, 0.95, 0.06195, 0.95, 0.06195, 0.9678, 0.0575, 0.9678, 0.0575, 0.95, 0.0575, 0.95, 0.0575, 0.9678, 0.05305, 0.9678, 0.05305, 0.95, 0.05305, 0.95, 0.05305, 0.9678, 0.0486, 0.9678, 0.0486, 0.95, 0.05399, 0.9568, 0.05149, 0.9629, 0.04545, 0.9654, 0.0394, 0.9629, 0.0369, 0.9568, 0.0394, 0.9508, 0.04545, 0.9483, 0.05149, 0.9508, 0.0486, 0.95, 0.0486, 0.9678, 0.04414, 0.9678, 0.04414, 0.95, 0.04414, 0.95, 0.04414, 0.9678, 0.03969, 0.9678, 0.03969, 0.95, 0.05721, 0.9629, 0.06325, 0.9654, 0.0693, 0.9629, 0.0718, 0.9568, 0.0693, 0.9508, 0.06325, 0.9483, 0.05721, 0.9508, 0.05471, 0.9568, 0.07564, 0.9169, 0.07119, 0.9169, 0.089, 0.9169, 0.08455, 0.9169, 0.08009, 0.9169, 0.07119, 0.9169, 0.07119, 0.9347, 0.08895, 0.9169, 0.089, 0.9169, 0.08009, 0.9169, 0.08455, 0.9169, 0.08455, 0.9169, 0.08009, 0.9169, 0.08009, 0.9347, 0.08009, 0.9169, 0.08009, 0.9169, 0.08009, 0.9347, 0.08009, 0.9169, 0.08009, 0.9347, 0.07564, 0.9347, 0.07564, 0.9169, 0.07564, 0.9169, 0.07564, 0.9347, 0.07119, 0.9347, 0.07119, 0.9169, 0.08455, 0.9347, 0.089, 0.9347, 0.07119, 0.9347, 0.07564, 0.9347, 0.08009, 0.9347, 0.089, 0.9169, 0.08894, 0.9169, 0.08455, 0.9347, 0.08455, 0.9169, 0.08455, 0.9169, 0.08452, 0.9169, 0.08009, 0.9347, 0.08009, 0.9169, 0.089, 0.9347, 0.08455, 0.9347, 0.08455, 0.9347, 0.089, 0.9347, 0.089, 0.9169, 0.089, 0.9347, 0.089, 0.9347, 0.089, 0.9169, 0.08455, 0.9347, 0.08009, 0.9347, 0.08009, 0.9347, 0.08455, 0.9347, 0.08455, 0.9169, 0.089, 0.9169, 0.089, 0.9169, 0.08455, 0.9169, 0.08134, 0.9466, 0.08673, 0.9466, 0.08673, 0.9569, 0.08134, 0.9573, 0.07596, 0.9466, 0.08134, 0.9466, 0.08134, 0.9573, 0.07596, 0.9572, 0.07058, 0.9466, 0.07596, 0.9466, 0.07596, 0.9572, 0.07058, 0.9571, 0.06519, 0.9466, 0.07058, 0.9466, 0.07058, 0.9571, 0.06519, 0.9566, 0.05981, 0.9466, 0.06519, 0.9466, 0.06519, 0.9566, 0.05981, 0.9566, 0.05442, 0.9571, 0.05442, 0.9466, 0.05981, 0.9466, 0.05981, 0.9566, 0.04904, 0.9466, 0.05442, 0.9466, 0.05442, 0.9571, 0.04904, 0.9572, 0.04366, 0.9466, 0.04904, 0.9466, 0.04904, 0.9572, 0.04366, 0.9573, 0.03827, 0.9466, 0.04366, 0.9466, 0.04366, 0.9573, 0.03827, 0.9569, 0.06714, 0.9416, 0.07461, 0.9443, 0.08209, 0.9416, 0.08606, 0.9347, 0.08468, 0.9268, 0.07859, 0.9217, 0.07064, 0.9217, 0.06454, 0.9268, 0.06316, 0.9347, 0.0714, 0.844, 0.06377, 0.844, 0.06377, 0.8288, 0.0714, 0.8288, 0.06377, 0.8288, 0.06377, 0.844, 0.06377, 0.844, 0.06377, 0.8413, 0.06377, 0.8315, 0.06377, 0.8288, 0.05981, 0.9532, 0.05981, 0.9677, 0.05981, 0.9677, 0.05981, 0.9532, 0.05981, 0.9219, 0.05981, 0.9363, 0.05981, 0.9363, 0.05981, 0.9219, 0.07845, 0.7974, 0.0714, 0.7974, 0.0714, 0.783, 0.07845, 0.783, 0.0714, 0.7974, 0.06377, 0.7974, 0.06377, 0.783, 0.0714, 0.783, 0.05981, 0.9497, 0.04455, 0.9497, 0.04455, 0.9398, 0.05981, 0.9398, 0.06743, 0.9378, 0.05981, 0.9378, 0.05981, 0.9279, 0.06743, 0.9279, 0.0714, 0.8288, 0.06377, 0.8288, 0.06377, 0.8143, 0.0714, 0.8143, 0.07845, 0.8288, 0.0714, 0.8288, 0.0714, 0.8143, 0.07845, 0.8143, 0.05981, 0.9398, 0.05981, 0.9497, 0.05981, 0.9497, 0.05981, 0.9398, 0.07506, 0.9378, 0.06743, 0.9378, 0.06743, 0.9279, 0.07506, 0.9279, 0.09347, 0.8108, 0.07903, 0.8108, 0.07903, 0.801, 0.09347, 0.801, 0.09347, 0.8108, 0.09347, 0.801, 0.09429, 0.7983, 0.09429, 0.8135, 0.07903, 0.8108, 0.09347, 0.8108, 0.09429, 0.8135, 0.07984, 0.8135, 0.0714, 0.8108, 0.07903, 0.8108, 0.07845, 0.8143, 0.0714, 0.8143, 0.0714, 0.7974, 0.07845, 0.7974, 0.07903, 0.801, 0.0714, 0.801, 0.09347, 0.801, 0.07903, 0.801, 0.07984, 0.7983, 0.09429, 0.7983, 0.05981, 0.9677, 0.05981, 0.9524, 0.05981, 0.9532, 0.05981, 0.9677, 0.05981, 0.9372, 0.05981, 0.9219, 0.05981, 0.9219, 0.05981, 0.9363, 0.05981, 0.9532, 0.05981, 0.9532, 0.05981, 0.9497, 0.05981, 0.9497, 0.05981, 0.9363, 0.05981, 0.9363, 0.05981, 0.9398, 0.05981, 0.9398, 0.06377, 0.8108, 0.0714, 0.8108, 0.0714, 0.8143, 0.06377, 0.8143, 0.06377, 0.7974, 0.0714, 0.7974, 0.0714, 0.801, 0.06377, 0.801, 0.07845, 0.844, 0.0714, 0.844, 0.0714, 0.8288, 0.07845, 0.8288, 0.05981, 0.9532, 0.05981, 0.9532, 0.05981, 0.9677, 0.05981, 0.9677, 0.05981, 0.9219, 0.05981, 0.9219, 0.05981, 0.9363, 0.05981, 0.9363, 0.07845, 0.7974, 0.07845, 0.783, 0.0714, 0.783, 0.0714, 0.7974, 0.0714, 0.7974, 0.0714, 0.783, 0.06377, 0.783, 0.06377, 0.7974, 0.05981, 0.9497, 0.05981, 0.9398, 0.04455, 0.9398, 0.04455, 0.9497, 0.06743, 0.9378, 0.06743, 0.9279, 0.05981, 0.9279, 0.05981, 0.9378, 0.0714, 0.8288, 0.0714, 0.8143, 0.06377, 0.8143, 0.06377, 0.8288, 0.07845, 0.8288, 0.07845, 0.8143, 0.0714, 0.8143, 0.0714, 0.8288, 0.05981, 0.9398, 0.05981, 0.9398, 0.05981, 0.9497, 0.05981, 0.9497, 0.07506, 0.9378, 0.07506, 0.9279, 0.06743, 0.9279, 0.06743, 0.9378, 0.09347, 0.8108, 0.09347, 0.801, 0.07903, 0.801, 0.07903, 0.8108, 0.07903, 0.8108, 0.07984, 0.8135, 0.09429, 0.8135, 0.09347, 0.8108, 0.0714, 0.8108, 0.0714, 0.8143, 0.07845, 0.8143, 0.07903, 0.8108, 0.0714, 0.7974, 0.0714, 0.801, 0.07903, 0.801, 0.07845, 0.7974, 0.09347, 0.801, 0.09429, 0.7983, 0.07984, 0.7983, 0.07903, 0.801, 0.05981, 0.9677, 0.05981, 0.9677, 0.05981, 0.9532, 0.05981, 0.9524, 0.05981, 0.9372, 0.05981, 0.9363, 0.05981, 0.9219, 0.05981, 0.9219, 0.05981, 0.9532, 0.05981, 0.9497, 0.05981, 0.9497, 0.05981, 0.9532, 0.05981, 0.9363, 0.05981, 0.9398, 0.05981, 0.9398, 0.05981, 0.9363, 0.06377, 0.8108, 0.06377, 0.8143, 0.0714, 0.8143, 0.0714, 0.8108, 0.06377, 0.7974, 0.06377, 0.801, 0.0714, 0.801, 0.0714, 0.7974, 0.05038, 0.9386, 0.05038, 0.9685, 0.08027, 0.9685, 0.08027, 0.9386, 0.05038, 0.9685, 0.05038, 0.9685, 0.08027, 0.9685, 0.08027, 0.9685, 0.05038, 0.9685, 0.05038, 0.9685, 0.08027, 0.9685, 0.08027, 0.9685, 0.08027, 0.9386, 0.08027, 0.9386, 0.05038, 0.9386, 0.05038, 0.9386, 0.08027, 0.9386, 0.08027, 0.9386, 0.05038, 0.9386, 0.05038, 0.9386, 0.05038, 0.9386, 0.08027, 0.9386, 0.08027, 0.9685, 0.05038, 0.9685, 0.05038, 0.9685, 0.08027, 0.9685, 0.08027, 0.9685, 0.05038, 0.9685, 0.08027, 0.9685, 0.08027, 0.9685, 0.08027, 0.9685, 0.08027, 0.9685, 0.08027, 0.9386, 0.05038, 0.9386, 0.05038, 0.9386, 0.08027, 0.9386, 0.08027, 0.9386, 0.05038, 0.9386, 0.05038, 0.9386, 0.08027, 0.9386, 0.05038, 0.9685, 0.05038, 0.9386, 0.05038, 0.9386, 0.05038, 0.9685, 0.08027, 0.9685, 0.05038, 0.9685, 0.05038, 0.9685, 0.08027, 0.9685, 0.05038, 0.9386, 0.05038, 0.9386, 0.05038, 0.9386, 0.05038, 0.9386, 0.05038, 0.9386, 0.05038, 0.9386, 0.05038, 0.9386, 0.05038, 0.9386, 0.08027, 0.9685, 0.08027, 0.9685, 0.08027, 0.9685, 0.08027, 0.9685, 0.08027, 0.9386, 0.08027, 0.9386, 0.08027, 0.9386, 0.08027, 0.9386, 0.08027, 0.9685, 0.08027, 0.9685, 0.08027, 0.9685, 0.08027, 0.9685, 0.08027, 0.9386, 0.08027, 0.9386, 0.08027, 0.9386, 0.08027, 0.9386, 0.08027, 0.9386, 0.08027, 0.9685, 0.08027, 0.9685, 0.08027, 0.9386, 0.05038, 0.9685, 0.05038, 0.9685, 0.05038, 0.9685, 0.05038, 0.9685, 0.05038, 0.9685, 0.05038, 0.9685, 0.05038, 0.9685, 0.05038, 0.9685, 0.05038, 0.9386, 0.08027, 0.9386, 0.08027, 0.9386, 0.05038, 0.9386, 0.08027, 0.9685, 0.08027, 0.9685, 0.08027, 0.9685, 0.08027, 0.9685, 0.05038, 0.9685, 0.08027, 0.9685, 0.08027, 0.9685, 0.05038, 0.9685, 0.05038, 0.9685, 0.05038, 0.9685, 0.05038, 0.9685, 0.05038, 0.9685, 0.08027, 0.9685, 0.08027, 0.9685, 0.08027, 0.9685, 0.08027, 0.9685, 0.08027, 0.9685, 0.05038, 0.9685, 0.05038, 0.9685, 0.08027, 0.9685, 0.05038, 0.9685, 0.08027, 0.9685, 0.08027, 0.9685, 0.05038, 0.9685, 0.05038, 0.9685, 0.05038, 0.9685, 0.05038, 0.9685, 0.05038, 0.9685, 0.08027, 0.9685, 0.05038, 0.9685, 0.05038, 0.9685, 0.08027, 0.9685, 0.05038, 0.9685, 0.05038, 0.9685, 0.05038, 0.9685, 0.05038, 0.9685, 0.08027, 0.9685, 0.08027, 0.9685, 0.08027, 0.9685, 0.08027, 0.9685, 0.05038, 0.9685, 0.08027, 0.9685, 0.08027, 0.9685, 0.05038, 0.9685, 0.05038, 0.9685, 0.05038, 0.9685, 0.08027, 0.9685, 0.08027, 0.9685, 0.05038, 0.9685, 0.05038, 0.9685, 0.05038, 0.9685, 0.05038, 0.9685, 0.05038, 0.9685, 0.08027, 0.9685, 0.08027, 0.9685, 0.05038, 0.9685, 0.08027, 0.9685, 0.05038, 0.9685, 0.05038, 0.9685, 0.08027, 0.9685, 0.05038, 0.9685, 0.05038, 0.9685, 0.05038, 0.9685, 0.05038, 0.9685, 0.05038, 0.9685, 0.08027, 0.9685, 0.08027, 0.9685, 0.05038, 0.9685, 0.08027, 0.9685, 0.05038, 0.9685, 0.05038, 0.9685, 0.08027, 0.9685, 0.05038, 0.9685, 0.08027, 0.9685, 0.08027, 0.9685, 0.05038, 0.9685, 0.08027, 0.9685, 0.08027, 0.9685, 0.08027, 0.9685, 0.08027, 0.9685, 0.05038, 0.9685, 0.05038, 0.9685, 0.05038, 0.9685, 0.05038, 0.9685, 0.08027, 0.9685, 0.08027, 0.9685, 0.08027, 0.9685, 0.08027, 0.9685, 0.05038, 0.9685, 0.05038, 0.9685, 0.05038, 0.9685, 0.05038, 0.9685, 0.08027, 0.9685, 0.05038, 0.9685, 0.05038, 0.9685, 0.08027, 0.9685, 0.05038, 0.9685, 0.05038, 0.9685, 0.05038, 0.9685, 0.05038, 0.9685, 0.08027, 0.9685, 0.05038, 0.9685, 0.05038, 0.9685, 0.08027, 0.9685, 0.05038, 0.9685, 0.08027, 0.9685, 0.08027, 0.9685, 0.05038, 0.9685, 0.08027, 0.9685, 0.08027, 0.9685, 0.08027, 0.9685, 0.08027, 0.9685, 0.05038, 0.9685, 0.08027, 0.9685, 0.08027, 0.9685, 0.05038, 0.9685, 0.08027, 0.9685, 0.05038, 0.9685, 0.05038, 0.9685, 0.08027, 0.9685, 0.05038, 0.9685, 0.08027, 0.9685, 0.08027, 0.9685, 0.05038, 0.9685, 0.08027, 0.9685, 0.08027, 0.9685, 0.08027, 0.9685, 0.08027, 0.9685, 0.05038, 0.9685, 0.08027, 0.9685, 0.08027, 0.9685, 0.05038, 0.9685, 0.08027, 0.9685, 0.08027, 0.9685, 0.08027, 0.9685, 0.08027, 0.9685, 0.05038, 0.9685, 0.05038, 0.9685, 0.05038, 0.9685, 0.05038, 0.9685, 0.08027, 0.9685, 0.05038, 0.9685, 0.05038, 0.9685, 0.08027, 0.9685, 0.05038, 0.9386, 0.08027, 0.9386, 0.08027, 0.9685, 0.05038, 0.9685, 0.05038, 0.9685, 0.08027, 0.9685, 0.08027, 0.9685, 0.05038, 0.9685, 0.05038, 0.9685, 0.08027, 0.9685, 0.08027, 0.9685, 0.05038, 0.9685, 0.08027, 0.9386, 0.05038, 0.9386, 0.05038, 0.9386, 0.08027, 0.9386, 0.08027, 0.9386, 0.05038, 0.9386, 0.05038, 0.9386, 0.08027, 0.9386, 0.05038, 0.9386, 0.05038, 0.9685, 0.08027, 0.9685, 0.08027, 0.9386, 0.05038, 0.9685, 0.05038, 0.9685, 0.08027, 0.9685, 0.08027, 0.9685, 0.08027, 0.9685, 0.08027, 0.9685, 0.08027, 0.9685, 0.08027, 0.9685, 0.08027, 0.9386, 0.08027, 0.9386, 0.05038, 0.9386, 0.05038, 0.9386, 0.08027, 0.9386, 0.08027, 0.9386, 0.05038, 0.9386, 0.05038, 0.9386, 0.05038, 0.9685, 0.05038, 0.9685, 0.05038, 0.9386, 0.05038, 0.9386, 0.08027, 0.9685, 0.08027, 0.9685, 0.05038, 0.9685, 0.05038, 0.9685, 0.05038, 0.9386, 0.05038, 0.9386, 0.05038, 0.9386, 0.05038, 0.9386, 0.05038, 0.9386, 0.05038, 0.9386, 0.05038, 0.9386, 0.05038, 0.9386, 0.08027, 0.9685, 0.08027, 0.9685, 0.08027, 0.9685, 0.08027, 0.9685, 0.08027, 0.9386, 0.08027, 0.9386, 0.08027, 0.9386, 0.08027, 0.9386, 0.08027, 0.9685, 0.08027, 0.9685, 0.08027, 0.9685, 0.08027, 0.9685, 0.08027, 0.9386, 0.08027, 0.9386, 0.08027, 0.9386, 0.08027, 0.9386, 0.08027, 0.9386, 0.08027, 0.9386, 0.08027, 0.9685, 0.08027, 0.9685, 0.05038, 0.9685, 0.05038, 0.9685, 0.05038, 0.9685, 0.05038, 0.9685, 0.05038, 0.9685, 0.05038, 0.9685, 0.05038, 0.9685, 0.05038, 0.9685, 0.05038, 0.9386, 0.05038, 0.9386, 0.08027, 0.9386, 0.08027, 0.9386, 0.08027, 0.9685, 0.08027, 0.9685, 0.08027, 0.9685, 0.08027, 0.9685, 0.05038, 0.9685, 0.05038, 0.9685, 0.08027, 0.9685, 0.08027, 0.9685, 0.05038, 0.9685, 0.05038, 0.9685, 0.05038, 0.9685, 0.05038, 0.9685, 0.08027, 0.9685, 0.08027, 0.9685, 0.08027, 0.9685, 0.08027, 0.9685, 0.08027, 0.9685, 0.08027, 0.9685, 0.05038, 0.9685, 0.05038, 0.9685, 0.05038, 0.9685, 0.05038, 0.9685, 0.08027, 0.9685, 0.08027, 0.9685, 0.05038, 0.9685, 0.05038, 0.9685, 0.05038, 0.9685, 0.05038, 0.9685, 0.08027, 0.9685, 0.08027, 0.9685, 0.05038, 0.9685, 0.05038, 0.9685, 0.05038, 0.9685, 0.05038, 0.9685, 0.05038, 0.9685, 0.05038, 0.9685, 0.08027, 0.9685, 0.08027, 0.9685, 0.08027, 0.9685, 0.08027, 0.9685, 0.05038, 0.9685, 0.05038, 0.9685, 0.08027, 0.9685, 0.08027, 0.9685, 0.05038, 0.9685, 0.08027, 0.9685, 0.08027, 0.9685, 0.05038, 0.9685, 0.05038, 0.9685, 0.05038, 0.9685, 0.05038, 0.9685, 0.05038, 0.9685, 0.05038, 0.9685, 0.05038, 0.9685, 0.08027, 0.9685, 0.08027, 0.9685, 0.08027, 0.9685, 0.08027, 0.9685, 0.05038, 0.9685, 0.05038, 0.9685, 0.05038, 0.9685, 0.05038, 0.9685, 0.05038, 0.9685, 0.05038, 0.9685, 0.05038, 0.9685, 0.05038, 0.9685, 0.08027, 0.9685, 0.08027, 0.9685, 0.08027, 0.9685, 0.08027, 0.9685, 0.05038, 0.9685, 0.05038, 0.9685, 0.05038, 0.9685, 0.05038, 0.9685, 0.08027, 0.9685, 0.08027, 0.9685, 0.08027, 0.9685, 0.08027, 0.9685, 0.08027, 0.9685, 0.08027, 0.9685, 0.05038, 0.9685, 0.05038, 0.9685, 0.05038, 0.9685, 0.05038, 0.9685, 0.08027, 0.9685, 0.08027, 0.9685, 0.08027, 0.9685, 0.08027, 0.9685, 0.05038, 0.9685, 0.05038, 0.9685, 0.05038, 0.9685, 0.05038, 0.9685, 0.08027, 0.9685, 0.08027, 0.9685, 0.05038, 0.9685, 0.05038, 0.9685, 0.05038, 0.9685, 0.05038, 0.9685, 0.05038, 0.9685, 0.05038, 0.9685, 0.08027, 0.9685, 0.08027, 0.9685, 0.05038, 0.9685, 0.05038, 0.9685, 0.05038, 0.9685, 0.05038, 0.9685, 0.08027, 0.9685, 0.08027, 0.9685, 0.08027, 0.9685, 0.08027, 0.9685, 0.08027, 0.9685, 0.08027, 0.9685, 0.05038, 0.9685, 0.05038, 0.9685, 0.08027, 0.9685, 0.08027, 0.9685, 0.08027, 0.9685, 0.08027, 0.9685, 0.05038, 0.9685, 0.05038, 0.9685, 0.05038, 0.9685, 0.05038, 0.9685, 0.08027, 0.9685, 0.08027, 0.9685, 0.08027, 0.9685, 0.08027, 0.9685, 0.08027, 0.9685, 0.08027, 0.9685, 0.05038, 0.9685, 0.05038, 0.9685, 0.08027, 0.9685, 0.08027, 0.9685, 0.08027, 0.9685, 0.08027, 0.9685, 0.08027, 0.9685, 0.08027, 0.9685, 0.05038, 0.9685, 0.05038, 0.9685, 0.05038, 0.9685, 0.05038, 0.9685, 0.08027, 0.9685, 0.08027, 0.9685, 0.05038, 0.9685, 0.05038, 0.9685])
me_cube_001.materials.append(mat_material_001)
me_cube_001.update()
me_cylinder_010 = bpy.data.meshes.new('Cylinder.010')
me_cylinder_010.from_pydata([(3.393e-09, 0.9843, -0.8935), (3.393e-09, 0.9843, 0.6234), (0.4857, 0.8542, -0.8935), (0.4857, 0.8542, 0.6234), (0.8413, 0.4986, -0.8935), (0.8413, 0.4986, 0.6234), (0.9714, 0.0129, -0.8935), (0.9714, 0.0129, 0.6234), (0.8413, -0.4728, -0.8935), (0.8413, -0.4728, 0.6234), (0.4857, -0.8284, -0.8935), (0.4857, -0.7657, 0.6234), (3.393e-09, -0.9585, -0.8935), (3.393e-09, -0.9147, 0.6234), (-0.4857, -0.8284, -0.8935), (-0.4857, -0.7657, 0.6234), (-0.8413, -0.4728, -0.8935), (-0.8413, -0.4728, 0.6234), (-0.9714, 0.0129, -0.8935), (-0.9714, 0.0129, 0.6234), (-0.8413, 0.4986, -0.8935), (-0.8413, 0.4986, 0.6234), (-0.4857, 0.8542, -0.8935), (-0.4857, 0.8542, 0.6234), (0.6704, -0.6392, 2.494), (1.05, -0.6392, 2.494), (1.05, -1.033, 2.409), (0.6704, -1.033, 2.409), (0.6704, -0.8118, 0.5191), (0.6704, -0.8216, 1.32), (1.05, -0.8118, 0.5191), (1.05, -0.8216, 1.32), (1.05, 0.5989, 1.32), (1.05, 0.5272, 0.5191), (1.05, -0.3949, 1.329), (1.05, -0.4532, 0.5191), (0.6704, 0.5989, 1.32), (0.6704, 0.5272, 0.5191), (0.6704, -0.3949, 1.329), (0.6704, -0.4532, 0.5191), (0.8486, 0.8784, 0.7925), (0.8486, -0.7283, 0.8232), (0.0, 0.8784, 0.7925), (0.0, -0.7283, 0.8232), (0.8486, -0.7314, 0.4843), (0.0, -0.7314, 0.4843), (0.8486, 0.8784, 0.4816), (0.0, 0.8784, 0.4816), (0.8486, 0.06107, 0.8654), (0.0, 0.06107, 0.8654), (0.8486, 0.04863, 0.4861), (0.0, 0.04863, 0.4861), (3.78e-17, -0.6392, 2.494), (0.0, -0.3949, 1.329), (0.0, -0.8216, 1.32), (3.78e-17, -1.033, 2.409), (0.0, -0.8118, 0.5191), (0.0, -0.4532, 0.5191), (-0.6704, -0.6392, 2.494), (-1.05, -0.6392, 2.494), (-1.05, -1.033, 2.409), (-0.6704, -1.033, 2.409), (-0.6704, -0.8118, 0.5191), (-0.6704, -0.8216, 1.32), (-1.05, -0.8118, 0.5191), (-1.05, -0.8216, 1.32), (-1.05, 0.5989, 1.32), (-1.05, 0.5272, 0.5191), (-1.05, -0.3949, 1.329), (-1.05, -0.4532, 0.5191), (-0.6704, 0.5989, 1.32), (-0.6704, 0.5272, 0.5191), (-0.6704, -0.3949, 1.329), (-0.6704, -0.4532, 0.5191), (-0.8486, 0.8784, 0.7925), (-0.8486, -0.7283, 0.8232), (-0.8486, -0.7314, 0.4843), (-0.8486, 0.8784, 0.4816), (-0.8486, 0.06107, 0.8654), (-0.8486, 0.04863, 0.4861)], [], [(0, 2, 3, 1), (2, 4, 5, 3), (4, 6, 7, 5), (6, 8, 9, 7), (8, 10, 11, 9), (10, 12, 13, 11), (12, 14, 15, 13), (14, 16, 17, 15), (16, 18, 19, 17), (18, 20, 21, 19), (3, 5, 7, 9, 11, 13, 15, 17, 19, 21, 23, 1), (20, 22, 23, 21), (22, 0, 1, 23), (0, 22, 20, 18, 16, 14, 12, 10, 8, 6, 4, 2), (34, 25, 24, 38), (32, 34, 38, 36), (35, 30, 31, 34), (33, 35, 34, 32), (30, 28, 29, 31), (24, 52, 53, 38), (29, 54, 55, 27), (39, 37, 36, 38), (39, 28, 30, 35), (37, 39, 35, 33), (37, 33, 32, 36), (29, 27, 26, 31), (31, 26, 25, 34), (48, 41, 43, 49), (50, 51, 45, 44), (43, 41, 44, 45), (40, 42, 47, 46), (48, 40, 46, 50), (41, 48, 50, 44), (46, 47, 51, 50), (40, 48, 49, 42), (53, 54, 56, 57), (53, 52, 55, 54), (38, 53, 57, 39), (39, 57, 56, 28), (28, 56, 54, 29), (68, 72, 58, 59), (66, 70, 72, 68), (69, 68, 65, 64), (67, 66, 68, 69), (64, 65, 63, 62), (58, 72, 53, 52), (63, 61, 55, 54), (73, 72, 70, 71), (73, 69, 64, 62), (71, 67, 69, 73), (71, 70, 66, 67), (63, 65, 60, 61), (65, 68, 59, 60), (78, 49, 43, 75), (79, 76, 45, 51), (43, 45, 76, 75), (74, 77, 47, 42), (78, 79, 77, 74), (75, 76, 79, 78), (77, 79, 51, 47), (74, 42, 49, 78), (72, 73, 57, 53), (73, 62, 56, 57), (26, 27, 55, 52, 24, 25), (62, 63, 54, 56), (52, 55, 61, 60, 59, 58)])
_uv = me_cylinder_010.uv_layers.new(name='UVMap')
_uv.uv.foreach_set('vector', [1.0, 0.5, 0.9167, 0.5, 0.9167, 1.0, 1.0, 1.0, 0.9167, 0.5, 0.8333, 0.5, 0.8333, 1.0, 0.9167, 1.0, 0.8333, 0.5, 0.75, 0.5, 0.75, 1.0, 0.8333, 1.0, 0.75, 0.5, 0.6667, 0.5, 0.6667, 1.0, 0.75, 1.0, 0.6667, 0.5, 0.5833, 0.5, 0.5833, 1.0, 0.6667, 1.0, 0.5833, 0.5, 0.5, 0.5, 0.5, 1.0, 0.5833, 1.0, 0.5, 0.5, 0.4167, 0.5, 0.4167, 1.0, 0.5, 1.0, 0.4167, 0.5, 0.3333, 0.5, 0.3333, 1.0, 0.4167, 1.0, 0.3333, 0.5, 0.25, 0.5, 0.25, 1.0, 0.3333, 1.0, 0.25, 0.5, 0.1667, 0.5, 0.1667, 1.0, 0.25, 1.0, 0.37, 0.4578, 0.4578, 0.37, 0.49, 0.25, 0.4578, 0.13, 0.37, 0.04215, 0.25, 0.01, 0.13, 0.04215, 0.04215, 0.13, 0.01, 0.25, 0.04215, 0.37, 0.13, 0.4578, 0.25, 0.49, 0.1667, 0.5, 0.08333, 0.5, 0.08333, 1.0, 0.1667, 1.0, 0.08333, 0.5, 7.451e-08, 0.5, 7.451e-08, 1.0, 0.08333, 1.0, 0.75, 0.49, 0.63, 0.4578, 0.5422, 0.37, 0.51, 0.25, 0.5422, 0.13, 0.63, 0.04215, 0.75, 0.01, 0.87, 0.04215, 0.9578, 0.13, 0.99, 0.25, 0.9578, 0.37, 0.87, 0.4578, 0.375, 0.25, 0.375, 0.25, 0.625, 0.25, 0.625, 0.25, 0.375, 0.0, 0.375, 0.25, 0.625, 0.25, 0.625, 0.0, 0.375, 0.5, 0.375, 0.5, 0.625, 0.5, 0.625, 0.5, 0.375, 0.25, 0.375, 0.5, 0.625, 0.5, 0.625, 0.25, 0.375, 0.75, 0.375, 1.0, 0.625, 1.0, 0.625, 0.75, 0.625, 0.25, 0.625, 0.25, 0.625, 0.25, 0.625, 0.25, 0.625, 1.0, 0.625, 1.0, 0.625, 1.0, 0.625, 1.0, 0.375, 0.5, 0.375, 0.75, 0.625, 0.75, 0.625, 0.5, 0.125, 0.75, 0.125, 0.75, 0.375, 0.75, 0.375, 0.75, 0.125, 0.5, 0.125, 0.75, 0.375, 0.75, 0.375, 0.5, 0.625, 0.5, 0.625, 0.75, 0.875, 0.75, 0.875, 0.5, 0.625, 1.0, 0.625, 1.0, 0.625, 0.75, 0.625, 0.75, 0.625, 0.5, 0.625, 0.5, 0.625, 0.5, 0.625, 0.5, 0.375, 0.125, 0.375, 0.25, 0.625, 0.25, 0.625, 0.125, 0.375, 0.125, 0.625, 0.125, 0.625, 0.25, 0.375, 0.25, 0.625, 0.25, 0.375, 0.25, 0.375, 0.25, 0.625, 0.25, 0.375, 0.0, 0.625, 0.0, 0.625, 0.0, 0.375, 0.0, 0.375, 0.125, 0.375, 0.0, 0.375, 0.0, 0.375, 0.125, 0.375, 0.25, 0.375, 0.125, 0.375, 0.125, 0.375, 0.25, 0.375, 0.0, 0.625, 0.0, 0.625, 0.125, 0.375, 0.125, 0.375, 0.0, 0.375, 0.125, 0.625, 0.125, 0.625, 0.0, 0.625, 0.5, 0.625, 0.5, 0.375, 0.5, 0.375, 0.5, 0.625, 0.5, 0.625, 0.5, 0.625, 0.5, 0.625, 0.5, 0.625, 0.5, 0.625, 0.5, 0.375, 0.5, 0.375, 0.5, 0.125, 0.75, 0.125, 0.75, 0.125, 0.75, 0.125, 0.75, 0.375, 1.0, 0.375, 1.0, 0.625, 1.0, 0.625, 1.0, 0.375, 0.25, 0.625, 0.25, 0.625, 0.25, 0.375, 0.25, 0.375, 0.0, 0.625, 0.0, 0.625, 0.25, 0.375, 0.25, 0.375, 0.5, 0.625, 0.5, 0.625, 0.5, 0.375, 0.5, 0.375, 0.25, 0.625, 0.25, 0.625, 0.5, 0.375, 0.5, 0.375, 0.75, 0.625, 0.75, 0.625, 1.0, 0.375, 1.0, 0.625, 0.25, 0.625, 0.25, 0.625, 0.25, 0.625, 0.25, 0.625, 1.0, 0.625, 1.0, 0.625, 1.0, 0.625, 1.0, 0.375, 0.5, 0.625, 0.5, 0.625, 0.75, 0.375, 0.75, 0.125, 0.75, 0.375, 0.75, 0.375, 0.75, 0.125, 0.75, 0.125, 0.5, 0.375, 0.5, 0.375, 0.75, 0.125, 0.75, 0.625, 0.5, 0.875, 0.5, 0.875, 0.75, 0.625, 0.75, 0.625, 1.0, 0.625, 0.75, 0.625, 0.75, 0.625, 1.0, 0.625, 0.5, 0.625, 0.5, 0.625, 0.5, 0.625, 0.5, 0.375, 0.125, 0.625, 0.125, 0.625, 0.25, 0.375, 0.25, 0.375, 0.125, 0.375, 0.25, 0.625, 0.25, 0.625, 0.125, 0.625, 0.25, 0.625, 0.25, 0.375, 0.25, 0.375, 0.25, 0.375, 0.0, 0.375, 0.0, 0.625, 0.0, 0.625, 0.0, 0.375, 0.125, 0.375, 0.125, 0.375, 0.0, 0.375, 0.0, 0.375, 0.25, 0.375, 0.25, 0.375, 0.125, 0.375, 0.125, 0.375, 0.0, 0.375, 0.125, 0.625, 0.125, 0.625, 0.0, 0.375, 0.0, 0.625, 0.0, 0.625, 0.125, 0.375, 0.125, 0.625, 0.5, 0.375, 0.5, 0.375, 0.5, 0.625, 0.5, 0.125, 0.75, 0.125, 0.75, 0.125, 0.75, 0.125, 0.75, 0.625, 0.5, 0.625, 1.0, 0.625, 0.5, 0.625, 0.25, 0.625, 0.25, 0.625, 0.5, 0.375, 1.0, 0.625, 1.0, 0.625, 1.0, 0.375, 1.0, 0.0, 0.0, 0.0, 0.0, 0.0, 0.0, 0.0, 0.0, 0.0, 0.0, 0.0, 0.0])
me_cylinder_010.update()

# ---- objects
ob_chair = bpy.data.objects.new('Chair', me_cube_001)
ob_cylinder_collisionground = bpy.data.objects.new('Cylinder(CollisionGround)', me_cylinder_010)

# ---- transforms, parenting, visibility, modifiers, constraints
ob_chair.location = (-7.498e-18, -1.665e-33, 0.004861)
ob_chair.scale = (1.25, 1.25, 0.2187)
ob_cylinder_collisionground.location = (-7.498e-18, -1.665e-33, 1.481)
ob_cylinder_collisionground.scale = (1.658, 1.658, 1.658)

# ---- collection membership
col_collection.objects.link(ob_chair)
col_collection.objects.link(ob_cylinder_collisionground)

# ---- scene / render settings (as saved in the file)
scene.frame_start = 1; scene.frame_end = 250; scene.frame_set(1)
scene.render.engine = 'BLENDER_EEVEE_NEXT'
scene.cycles.sampling_pattern = 'TABULATED_SOBOL'
bpy.context.view_layer.update()

# ---- added for rendering (the .blend has no active camera and no usable light): camera, sun
cam_auto = bpy.data.cameras.new('AutoCamera')
cam_auto.lens = 50.0
cam_auto.sensor_width = 36.0
cam_auto.clip_end = 1000.0
ob_auto_camera = bpy.data.objects.new('AutoCamera', cam_auto)
scene.collection.objects.link(ob_auto_camera)
ob_auto_camera.location = (6.85287, -8.26392, 8.29002)
ob_auto_camera.rotation_euler = (1.09748, -7.21219e-08, 0.694738)
scene.camera = ob_auto_camera
light_auto_sun = bpy.data.lights.new('AutoSun', 'SUN')
light_auto_sun.energy = 3.0
light_auto_sun.angle = 0.0523599
ob_auto_sun = bpy.data.objects.new('AutoSun', light_auto_sun)
scene.collection.objects.link(ob_auto_sun)
ob_auto_sun.rotation_euler = (0.872665, 0.174533, 0.523599)
bpy.context.view_layer.update()
